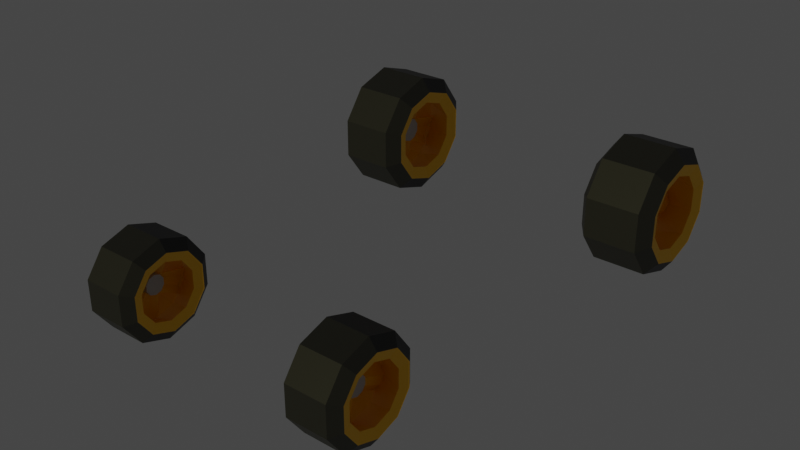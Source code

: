 # Source: Wheels2.blend  (saved by Blender 2.90.8; exported with 4.5.12 LTS)
import bpy
from mathutils import Matrix  # noqa: F401  (used for matrix-valued properties, if any)

bpy.ops.wm.read_factory_settings(use_empty=True)
scene = bpy.context.scene
scene.name = 'Scene'

# ---- collections
col_collection = bpy.data.collections.new('Collection'); scene.collection.children.link(col_collection)

# ---- materials (node trees are filled in below, after node groups)
mat_yellow_wheel2 = bpy.data.materials.new('Yellow_Wheel2')
mat_yellow_wheel2.use_transparent_shadow = False
mat_black_wheel2 = bpy.data.materials.new('Black_Wheel2')
mat_black_wheel2.use_transparent_shadow = False
mat_gray_wheel2 = bpy.data.materials.new('Gray_Wheel2')
mat_gray_wheel2.use_transparent_shadow = False

# ---- material node trees
mat_yellow_wheel2.use_nodes = True; mat_yellow_wheel2.node_tree.nodes.clear()
_N = mat_yellow_wheel2.node_tree.nodes; _L = mat_yellow_wheel2.node_tree.links
n0 = _N.new('ShaderNodeBsdfPrincipled'); n0.name = 'Principled BSDF'; n0.location = (10, 300)
n0.distribution = 'GGX'
n0.subsurface_method = 'BURLEY'
n0.inputs[0].default_value = (1.0, 0.5457, 0.006049, 1.0)
n0.inputs[3].default_value = 1.45
n0.inputs[27].default_value = (0.0, 0.0, 0.0, 1.0)
n0.inputs[28].default_value = 1.0
n1 = _N.new('ShaderNodeOutputMaterial'); n1.name = 'Material Output'; n1.location = (300, 300)
_L.new(n0.outputs[0], n1.inputs[0])
n1.is_active_output = True
mat_black_wheel2.use_nodes = True; mat_black_wheel2.node_tree.nodes.clear()
_N = mat_black_wheel2.node_tree.nodes; _L = mat_black_wheel2.node_tree.links
n0 = _N.new('ShaderNodeBsdfPrincipled'); n0.name = 'Principled BSDF'; n0.location = (10, 300)
n0.distribution = 'GGX'
n0.subsurface_method = 'BURLEY'
n0.inputs[0].default_value = (0.01885, 0.01885, 0.01885, 1.0)
n0.inputs[3].default_value = 1.45
n0.inputs[27].default_value = (0.0, 0.0, 0.0, 1.0)
n0.inputs[28].default_value = 1.0
n1 = _N.new('ShaderNodeOutputMaterial'); n1.name = 'Material Output'; n1.location = (300, 300)
_L.new(n0.outputs[0], n1.inputs[0])
n1.is_active_output = True
mat_gray_wheel2.use_nodes = True; mat_gray_wheel2.node_tree.nodes.clear()
_N = mat_gray_wheel2.node_tree.nodes; _L = mat_gray_wheel2.node_tree.links
n0 = _N.new('ShaderNodeBsdfPrincipled'); n0.name = 'Principled BSDF'; n0.location = (10, 300)
n0.distribution = 'GGX'
n0.subsurface_method = 'BURLEY'
n0.inputs[0].default_value = (0.4969, 0.4969, 0.4969, 1.0)
n0.inputs[3].default_value = 1.45
n0.inputs[27].default_value = (0.0, 0.0, 0.0, 1.0)
n0.inputs[28].default_value = 1.0
n1 = _N.new('ShaderNodeOutputMaterial'); n1.name = 'Material Output'; n1.location = (300, 300)
_L.new(n0.outputs[0], n1.inputs[0])
n1.is_active_output = True

# ---- world
world_world = bpy.data.worlds.new('World'); scene.world = world_world
world_world.use_nodes = True; world_world.node_tree.nodes.clear()
_N = world_world.node_tree.nodes; _L = world_world.node_tree.links
n0 = _N.new('ShaderNodeOutputWorld'); n0.name = 'World Output'; n0.location = (300, 300)
n1 = _N.new('ShaderNodeBackground'); n1.name = 'Background'; n1.location = (10, 300)
n1.inputs[0].default_value = (0.05088, 0.05088, 0.05088, 1.0)
_L.new(n1.outputs[0], n0.inputs[0])
n0.is_active_output = True
world_world.color = (0.05088, 0.05088, 0.05088)
world_world.use_sun_shadow = False
world_world.sun_shadow_jitter_overblur = 0.0

# ---- lights
light_sun_001 = bpy.data.lights.new('Sun.001', 'SUN')
light_sun_001.color = (1.0, 0.9563, 0.5088)
light_sun_001.transmission_factor = 0.0
light_sun_001.energy = 1.0
light_sun_001.shadow_soft_size = 0.125

# ---- meshes
me_cylinder_008 = bpy.data.meshes.new('Cylinder.008')
me_cylinder_008.from_pydata([(2.13, -3.23, -0.4995), (3.048, -3.23, -0.4995), (2.13, -3.627, -1.047), (3.048, -3.627, -1.047), (2.13, -4.269, -1.256), (3.048, -4.269, -1.256), (2.13, -4.912, -1.048), (3.048, -4.912, -1.048), (2.13, -5.31, -0.5022), (3.048, -5.31, -0.5022), (2.13, -5.311, 0.1736), (3.048, -5.311, 0.1736), (2.13, -4.914, 0.7208), (3.048, -4.914, 0.7208), (2.13, -4.272, 0.9305), (3.048, -4.272, 0.9305), (2.13, -3.629, 0.7225), (3.048, -3.629, 0.7225), (2.13, -3.231, 0.1763), (3.048, -3.231, 0.1763), (1.956, -3.456, -0.4265), (3.221, -3.456, -0.4265), (1.956, -3.766, -0.855), (3.221, -3.766, -0.855), (1.956, -4.269, -1.019), (3.221, -4.269, -1.019), (1.956, -4.773, -0.8563), (3.221, -4.773, -0.8563), (1.956, -5.084, -0.4286), (3.221, -5.084, -0.4286), (1.956, -5.085, 0.1006), (3.221, -5.085, 0.1006), (1.956, -4.775, 0.5291), (3.221, -4.775, 0.5291), (1.956, -4.272, 0.6933), (3.221, -4.272, 0.6933), (1.956, -3.768, 0.5304), (3.221, -3.768, 0.5304), (1.956, -3.457, 0.1027), (3.221, -3.457, 0.1027), (2.022, -3.662, -0.3599), (3.156, -3.662, -0.3599), (2.022, -3.894, -0.6802), (3.156, -3.894, -0.6802), (2.022, -4.27, -0.803), (3.156, -4.27, -0.803), (2.022, -4.646, -0.6812), (3.156, -4.646, -0.6812), (2.022, -4.879, -0.3615), (3.156, -4.879, -0.3615), (2.022, -4.879, 0.03404), (3.156, -4.879, 0.03404), (2.022, -4.647, 0.3544), (3.156, -4.647, 0.3544), (2.022, -4.271, 0.4771), (3.156, -4.271, 0.4771), (2.022, -3.895, 0.3553), (3.156, -3.895, 0.3553), (2.022, -3.662, 0.03563), (3.156, -3.662, 0.03563), (2.589, -3.446, -0.4297), (2.589, -3.447, 0.1059), (2.589, -3.762, 0.5388), (2.589, -4.272, 0.7036), (2.589, -4.781, 0.5375), (2.589, -5.095, 0.1038), (2.589, -5.094, -0.4318), (2.589, -4.779, -0.8647), (2.589, -4.269, -1.03), (2.589, -3.76, -0.8633), (2.413, -4.063, -0.2301), (2.765, -4.063, -0.2301), (2.413, -4.142, -0.3393), (2.765, -4.142, -0.3393), (2.413, -4.27, -0.3812), (2.765, -4.27, -0.3812), (2.413, -4.399, -0.3397), (2.765, -4.399, -0.3397), (2.413, -4.478, -0.2307), (2.765, -4.478, -0.2307), (2.413, -4.478, -0.09577), (2.765, -4.478, -0.09577), (2.413, -4.399, 0.01345), (2.765, -4.399, 0.01345), (2.413, -4.271, 0.0553), (2.765, -4.271, 0.0553), (2.413, -4.142, 0.01379), (2.765, -4.142, 0.01379), (2.413, -4.063, -0.09523), (2.765, -4.063, -0.09523), (2.526, -4.412, -0.3197), (2.519, -5.079, -0.2183), (2.526, -4.329, 0.04115), (2.472, -4.925, 0.3266), (2.562, -4.412, -0.3197), (2.553, -5.079, -0.2183), (2.562, -4.329, 0.04115), (2.519, -4.925, 0.3266), (2.626, -4.357, -0.07912), (2.626, -4.384, -0.1994), (2.628, -5.07, -0.06924), (2.635, -5.053, 0.1226), (2.662, -4.384, -0.1994), (2.662, -4.357, -0.07912), (2.679, -5.053, 0.1226), (2.667, -5.07, -0.06924), (2.526, -4.414, -0.008403), (2.519, -4.255, 0.6473), (2.526, -4.062, -0.1223), (2.472, -3.726, 0.4464), (2.562, -4.414, -0.008403), (2.553, -4.255, 0.6473), (2.562, -4.062, -0.1223), (2.519, -3.726, 0.4464), (2.626, -4.18, -0.08437), (2.626, -4.297, -0.04639), (2.628, -4.107, 0.6256), (2.635, -3.918, 0.5921), (2.662, -4.297, -0.04639), (2.662, -4.18, -0.08437), (2.679, -3.918, 0.5921), (2.667, -4.107, 0.6256), (2.526, -4.248, -0.3728), (2.519, -3.648, -0.6814), (2.526, -4.103, -0.03184), (2.472, -3.453, -0.1495), (2.562, -4.248, -0.3728), (2.553, -3.648, -0.6814), (2.562, -4.103, -0.03184), (2.519, -3.453, -0.1495), (2.626, -4.152, -0.1455), (2.626, -4.2, -0.2592), (2.628, -3.567, -0.5554), (2.635, -3.469, -0.39), (2.662, -4.2, -0.2592), (2.662, -4.152, -0.1455), (2.679, -3.469, -0.39), (2.667, -3.567, -0.5554), (2.526, -4.114, -0.304), (2.519, -4.215, -0.9711), (2.526, -4.474, -0.2212), (2.475, -4.745, -0.7971), (2.562, -4.114, -0.304), (2.553, -4.215, -0.9711), (2.562, -4.474, -0.2212), (2.521, -4.745, -0.7971), (2.626, -4.354, -0.2488), (2.626, -4.234, -0.2764), (2.628, -4.364, -0.9624), (2.633, -4.547, -0.9214), (2.662, -4.234, -0.2764), (2.662, -4.354, -0.2488), (2.676, -4.547, -0.9214), (2.667, -4.364, -0.9624), (2.722, 5.63, -0.2664), (3.925, 5.63, -0.2664), (2.722, 5.109, -0.9843), (3.925, 5.109, -0.9843), (2.722, 4.267, -1.259), (3.925, 4.267, -1.259), (2.722, 3.423, -0.9865), (3.925, 3.423, -0.9865), (2.722, 2.901, -0.2699), (3.925, 2.901, -0.2699), (2.722, 2.9, 0.6167), (3.925, 2.9, 0.6167), (2.722, 3.42, 1.335), (3.925, 3.42, 1.335), (2.722, 4.263, 1.61), (3.925, 4.263, 1.61), (2.722, 5.106, 1.337), (3.925, 5.106, 1.337), (2.722, 5.628, 0.6202), (3.925, 5.628, 0.6202), (2.494, 5.333, -0.1706), (4.153, 5.333, -0.1706), (2.494, 4.926, -0.7328), (4.153, 4.926, -0.7328), (2.494, 4.266, -0.9482), (4.153, 4.266, -0.9482), (2.494, 3.606, -0.7345), (4.153, 3.606, -0.7345), (2.494, 3.197, -0.1734), (4.153, 3.197, -0.1734), (2.494, 3.196, 0.5209), (4.153, 3.196, 0.5209), (2.494, 3.603, 1.083), (4.153, 3.603, 1.083), (2.494, 4.263, 1.298), (4.153, 4.263, 1.298), (2.494, 4.924, 1.085), (4.153, 4.924, 1.085), (2.494, 5.333, 0.5237), (4.153, 5.333, 0.5237), (2.58, 5.064, -0.08329), (4.067, 5.064, -0.08329), (2.58, 4.759, -0.5035), (4.067, 4.759, -0.5035), (2.58, 4.266, -0.6645), (4.067, 4.266, -0.6645), (2.58, 3.772, -0.5048), (4.067, 3.772, -0.5048), (2.58, 3.466, -0.08537), (4.067, 3.466, -0.08537), (2.58, 3.466, 0.4336), (4.067, 3.466, 0.4336), (2.58, 3.77, 0.8538), (4.067, 3.77, 0.8538), (2.58, 4.264, 1.015), (4.067, 4.264, 1.015), (2.58, 4.757, 0.8551), (4.067, 4.757, 0.8551), (2.58, 5.063, 0.4357), (4.067, 5.063, 0.4357), (3.324, 5.346, -0.1748), (3.324, 5.345, 0.5279), (3.324, 4.932, 1.096), (3.324, 4.263, 1.312), (3.324, 3.595, 1.094), (3.324, 3.183, 0.5251), (3.324, 3.184, -0.1776), (3.324, 3.598, -0.7455), (3.324, 4.266, -0.9617), (3.324, 4.934, -0.7438), (3.093, 4.537, 0.08702), (3.554, 4.537, 0.08702), (3.093, 4.433, -0.05628), (3.554, 4.433, -0.05628), (3.093, 4.265, -0.1112), (3.554, 4.265, -0.1112), (3.093, 4.097, -0.05671), (3.554, 4.097, -0.05671), (3.093, 3.992, 0.08631), (3.554, 3.992, 0.08631), (3.093, 3.992, 0.2633), (3.554, 3.992, 0.2633), (3.093, 4.096, 0.4066), (3.554, 4.096, 0.4066), (3.093, 4.264, 0.4615), (3.554, 4.264, 0.4615), (3.093, 4.433, 0.407), (3.554, 4.433, 0.407), (3.093, 4.537, 0.264), (3.554, 4.537, 0.264), (3.24, 4.109, -0.03819), (3.232, 3.234, 0.09479), (3.24, 4.217, 0.4352), (3.169, 3.436, 0.8097), (3.287, 4.109, -0.03819), (3.276, 3.234, 0.09479), (3.287, 4.217, 0.4352), (3.231, 3.436, 0.8097), (3.372, 4.181, 0.2774), (3.372, 4.145, 0.1196), (3.375, 3.245, 0.2904), (3.383, 3.267, 0.5421), (3.418, 4.145, 0.1196), (3.418, 4.181, 0.2774), (3.441, 3.267, 0.5421), (3.425, 3.245, 0.2904), (3.24, 4.066, 0.3491), (3.232, 4.274, 1.209), (3.24, 4.528, 0.1996), (3.169, 4.969, 0.9457), (3.287, 4.066, 0.3491), (3.276, 4.274, 1.209), (3.287, 4.528, 0.1996), (3.231, 4.969, 0.9457), (3.372, 4.374, 0.2494), (3.372, 4.22, 0.2992), (3.375, 4.468, 1.181), (3.383, 4.717, 1.137), (3.418, 4.22, 0.2992), (3.418, 4.374, 0.2494), (3.441, 4.717, 1.137), (3.425, 4.468, 1.181), (3.24, 4.266, -0.08909), (3.232, 5.053, -0.4939), (3.24, 4.455, 0.3582), (3.169, 5.308, 0.2039), (3.287, 4.266, -0.08909), (3.276, 5.053, -0.4939), (3.287, 4.455, 0.3582), (3.231, 5.308, 0.2039), (3.372, 4.392, 0.2091), (3.372, 4.329, 0.06002), (3.375, 5.159, -0.3286), (3.383, 5.288, -0.1117), (3.418, 4.329, 0.06002), (3.418, 4.392, 0.2091), (3.441, 5.288, -0.1117), (3.425, 5.159, -0.3286), (3.24, 4.478, 0.01924), (3.232, 4.345, -0.8559), (3.24, 4.005, 0.1279), (3.174, 3.65, -0.6276), (3.287, 4.478, 0.01924), (3.276, 4.345, -0.8559), (3.287, 4.005, 0.1279), (3.234, 3.65, -0.6276), (3.372, 4.162, 0.09166), (3.372, 4.32, 0.05545), (3.375, 4.149, -0.8445), (3.381, 3.909, -0.7908), (3.418, 4.32, 0.05545), (3.418, 4.162, 0.09166), (3.437, 3.909, -0.7908), (3.425, 4.149, -0.8445), (-2.13, -3.23, -0.4995), (-3.048, -3.23, -0.4995), (-2.13, -3.627, -1.047), (-3.048, -3.627, -1.047), (-2.13, -4.269, -1.256), (-3.048, -4.269, -1.256), (-2.13, -4.912, -1.048), (-3.048, -4.912, -1.048), (-2.13, -5.31, -0.5022), (-3.048, -5.31, -0.5022), (-2.13, -5.311, 0.1736), (-3.048, -5.311, 0.1736), (-2.13, -4.914, 0.7208), (-3.048, -4.914, 0.7208), (-2.13, -4.272, 0.9305), (-3.048, -4.272, 0.9305), (-2.13, -3.629, 0.7225), (-3.048, -3.629, 0.7225), (-2.13, -3.231, 0.1763), (-3.048, -3.231, 0.1763), (-1.956, -3.456, -0.4265), (-3.221, -3.456, -0.4265), (-1.956, -3.766, -0.855), (-3.221, -3.766, -0.855), (-1.956, -4.269, -1.019), (-3.221, -4.269, -1.019), (-1.956, -4.773, -0.8563), (-3.221, -4.773, -0.8563), (-1.956, -5.084, -0.4286), (-3.221, -5.084, -0.4286), (-1.956, -5.085, 0.1006), (-3.221, -5.085, 0.1006), (-1.956, -4.775, 0.5291), (-3.221, -4.775, 0.5291), (-1.956, -4.272, 0.6933), (-3.221, -4.272, 0.6933), (-1.956, -3.768, 0.5304), (-3.221, -3.768, 0.5304), (-1.956, -3.457, 0.1027), (-3.221, -3.457, 0.1027), (-2.022, -3.662, -0.3599), (-3.156, -3.662, -0.3599), (-2.022, -3.894, -0.6802), (-3.156, -3.894, -0.6802), (-2.022, -4.27, -0.803), (-3.156, -4.27, -0.803), (-2.022, -4.646, -0.6812), (-3.156, -4.646, -0.6812), (-2.022, -4.879, -0.3615), (-3.156, -4.879, -0.3615), (-2.022, -4.879, 0.03404), (-3.156, -4.879, 0.03404), (-2.022, -4.647, 0.3544), (-3.156, -4.647, 0.3544), (-2.022, -4.271, 0.4771), (-3.156, -4.271, 0.4771), (-2.022, -3.895, 0.3553), (-3.156, -3.895, 0.3553), (-2.022, -3.662, 0.03563), (-3.156, -3.662, 0.03563), (-2.589, -3.446, -0.4297), (-2.589, -3.447, 0.1059), (-2.589, -3.762, 0.5388), (-2.589, -4.272, 0.7036), (-2.589, -4.781, 0.5375), (-2.589, -5.095, 0.1038), (-2.589, -5.094, -0.4318), (-2.589, -4.779, -0.8647), (-2.589, -4.269, -1.03), (-2.589, -3.76, -0.8633), (-2.413, -4.063, -0.2301), (-2.765, -4.063, -0.2301), (-2.413, -4.142, -0.3393), (-2.765, -4.142, -0.3393), (-2.413, -4.27, -0.3812), (-2.765, -4.27, -0.3812), (-2.413, -4.399, -0.3397), (-2.765, -4.399, -0.3397), (-2.413, -4.478, -0.2307), (-2.765, -4.478, -0.2307), (-2.413, -4.478, -0.09577), (-2.765, -4.478, -0.09577), (-2.413, -4.399, 0.01345), (-2.765, -4.399, 0.01345), (-2.413, -4.271, 0.0553), (-2.765, -4.271, 0.0553), (-2.413, -4.142, 0.01379), (-2.765, -4.142, 0.01379), (-2.413, -4.063, -0.09523), (-2.765, -4.063, -0.09523), (-2.526, -4.412, -0.3197), (-2.519, -5.079, -0.2183), (-2.526, -4.329, 0.04115), (-2.472, -4.925, 0.3266), (-2.562, -4.412, -0.3197), (-2.553, -5.079, -0.2183), (-2.562, -4.329, 0.04115), (-2.519, -4.925, 0.3266), (-2.626, -4.357, -0.07912), (-2.626, -4.384, -0.1994), (-2.628, -5.07, -0.06924), (-2.635, -5.053, 0.1226), (-2.662, -4.384, -0.1994), (-2.662, -4.357, -0.07912), (-2.679, -5.053, 0.1226), (-2.667, -5.07, -0.06924), (-2.526, -4.414, -0.008403), (-2.519, -4.255, 0.6473), (-2.526, -4.062, -0.1223), (-2.472, -3.726, 0.4464), (-2.562, -4.414, -0.008403), (-2.553, -4.255, 0.6473), (-2.562, -4.062, -0.1223), (-2.519, -3.726, 0.4464), (-2.626, -4.18, -0.08437), (-2.626, -4.297, -0.04639), (-2.628, -4.107, 0.6256), (-2.635, -3.918, 0.5921), (-2.662, -4.297, -0.04639), (-2.662, -4.18, -0.08437), (-2.679, -3.918, 0.5921), (-2.667, -4.107, 0.6256), (-2.526, -4.248, -0.3728), (-2.519, -3.648, -0.6814), (-2.526, -4.103, -0.03184), (-2.472, -3.453, -0.1495), (-2.562, -4.248, -0.3728), (-2.553, -3.648, -0.6814), (-2.562, -4.103, -0.03184), (-2.519, -3.453, -0.1495), (-2.626, -4.152, -0.1455), (-2.626, -4.2, -0.2592), (-2.628, -3.567, -0.5554), (-2.635, -3.469, -0.39), (-2.662, -4.2, -0.2592), (-2.662, -4.152, -0.1455), (-2.679, -3.469, -0.39), (-2.667, -3.567, -0.5554), (-2.526, -4.114, -0.304), (-2.519, -4.215, -0.9711), (-2.526, -4.474, -0.2212), (-2.475, -4.745, -0.7971), (-2.562, -4.114, -0.304), (-2.553, -4.215, -0.9711), (-2.562, -4.474, -0.2212), (-2.521, -4.745, -0.7971), (-2.626, -4.354, -0.2488), (-2.626, -4.234, -0.2764), (-2.628, -4.364, -0.9624), (-2.633, -4.547, -0.9214), (-2.662, -4.234, -0.2764), (-2.662, -4.354, -0.2488), (-2.676, -4.547, -0.9214), (-2.667, -4.364, -0.9624), (-2.722, 5.63, -0.2664), (-3.925, 5.63, -0.2664), (-2.722, 5.109, -0.9843), (-3.925, 5.109, -0.9843), (-2.722, 4.267, -1.259), (-3.925, 4.267, -1.259), (-2.722, 3.423, -0.9865), (-3.925, 3.423, -0.9865), (-2.722, 2.901, -0.2699), (-3.925, 2.901, -0.2699), (-2.722, 2.9, 0.6167), (-3.925, 2.9, 0.6167), (-2.722, 3.42, 1.335), (-3.925, 3.42, 1.335), (-2.722, 4.263, 1.61), (-3.925, 4.263, 1.61), (-2.722, 5.106, 1.337), (-3.925, 5.106, 1.337), (-2.722, 5.628, 0.6202), (-3.925, 5.628, 0.6202), (-2.494, 5.333, -0.1706), (-4.153, 5.333, -0.1706), (-2.494, 4.926, -0.7328), (-4.153, 4.926, -0.7328), (-2.494, 4.266, -0.9482), (-4.153, 4.266, -0.9482), (-2.494, 3.606, -0.7345), (-4.153, 3.606, -0.7345), (-2.494, 3.197, -0.1734), (-4.153, 3.197, -0.1734), (-2.494, 3.196, 0.5209), (-4.153, 3.196, 0.5209), (-2.494, 3.603, 1.083), (-4.153, 3.603, 1.083), (-2.494, 4.263, 1.298), (-4.153, 4.263, 1.298), (-2.494, 4.924, 1.085), (-4.153, 4.924, 1.085), (-2.494, 5.333, 0.5237), (-4.153, 5.333, 0.5237), (-2.58, 5.064, -0.08329), (-4.067, 5.064, -0.08329), (-2.58, 4.759, -0.5035), (-4.067, 4.759, -0.5035), (-2.58, 4.266, -0.6645), (-4.067, 4.266, -0.6645), (-2.58, 3.772, -0.5048), (-4.067, 3.772, -0.5048), (-2.58, 3.466, -0.08537), (-4.067, 3.466, -0.08537), (-2.58, 3.466, 0.4336), (-4.067, 3.466, 0.4336), (-2.58, 3.77, 0.8538), (-4.067, 3.77, 0.8538), (-2.58, 4.264, 1.015), (-4.067, 4.264, 1.015), (-2.58, 4.757, 0.8551), (-4.067, 4.757, 0.8551), (-2.58, 5.063, 0.4357), (-4.067, 5.063, 0.4357), (-3.324, 5.346, -0.1748), (-3.324, 5.345, 0.5279), (-3.324, 4.932, 1.096), (-3.324, 4.263, 1.312), (-3.324, 3.595, 1.094), (-3.324, 3.183, 0.5251), (-3.324, 3.184, -0.1776), (-3.324, 3.598, -0.7455), (-3.324, 4.266, -0.9617), (-3.324, 4.934, -0.7438), (-3.093, 4.537, 0.08702), (-3.554, 4.537, 0.08702), (-3.093, 4.433, -0.05628), (-3.554, 4.433, -0.05628), (-3.093, 4.265, -0.1112), (-3.554, 4.265, -0.1112), (-3.093, 4.097, -0.05671), (-3.554, 4.097, -0.05671), (-3.093, 3.992, 0.08631), (-3.554, 3.992, 0.08631), (-3.093, 3.992, 0.2633), (-3.554, 3.992, 0.2633), (-3.093, 4.096, 0.4066), (-3.554, 4.096, 0.4066), (-3.093, 4.264, 0.4615), (-3.554, 4.264, 0.4615), (-3.093, 4.433, 0.407), (-3.554, 4.433, 0.407), (-3.093, 4.537, 0.264), (-3.554, 4.537, 0.264), (-3.24, 4.109, -0.03819), (-3.232, 3.234, 0.09479), (-3.24, 4.217, 0.4352), (-3.169, 3.436, 0.8097), (-3.287, 4.109, -0.03819), (-3.276, 3.234, 0.09479), (-3.287, 4.217, 0.4352), (-3.231, 3.436, 0.8097), (-3.372, 4.181, 0.2774), (-3.372, 4.145, 0.1196), (-3.375, 3.245, 0.2904), (-3.383, 3.267, 0.5421), (-3.418, 4.145, 0.1196), (-3.418, 4.181, 0.2774), (-3.441, 3.267, 0.5421), (-3.425, 3.245, 0.2904), (-3.24, 4.066, 0.3491), (-3.232, 4.274, 1.209), (-3.24, 4.528, 0.1996), (-3.169, 4.969, 0.9457), (-3.287, 4.066, 0.3491), (-3.276, 4.274, 1.209), (-3.287, 4.528, 0.1996), (-3.231, 4.969, 0.9457), (-3.372, 4.374, 0.2494), (-3.372, 4.22, 0.2992), (-3.375, 4.468, 1.181), (-3.383, 4.717, 1.137), (-3.418, 4.22, 0.2992), (-3.418, 4.374, 0.2494), (-3.441, 4.717, 1.137), (-3.425, 4.468, 1.181), (-3.24, 4.266, -0.08909), (-3.232, 5.053, -0.4939), (-3.24, 4.455, 0.3582), (-3.169, 5.308, 0.2039), (-3.287, 4.266, -0.08909), (-3.276, 5.053, -0.4939), (-3.287, 4.455, 0.3582), (-3.231, 5.308, 0.2039), (-3.372, 4.392, 0.2091), (-3.372, 4.329, 0.06002), (-3.375, 5.159, -0.3286), (-3.383, 5.288, -0.1117), (-3.418, 4.329, 0.06002), (-3.418, 4.392, 0.2091), (-3.441, 5.288, -0.1117), (-3.425, 5.159, -0.3286), (-3.24, 4.478, 0.01924), (-3.232, 4.345, -0.8559), (-3.24, 4.005, 0.1279), (-3.174, 3.65, -0.6276), (-3.287, 4.478, 0.01924), (-3.276, 4.345, -0.8559), (-3.287, 4.005, 0.1279), (-3.234, 3.65, -0.6276), (-3.372, 4.162, 0.09166), (-3.372, 4.32, 0.05545), (-3.375, 4.149, -0.8445), (-3.381, 3.909, -0.7908), (-3.418, 4.32, 0.05545), (-3.418, 4.162, 0.09166), (-3.437, 3.909, -0.7908), (-3.425, 4.149, -0.8445)], [], [(0, 1, 3, 2), (2, 3, 5, 4), (4, 5, 7, 6), (6, 7, 9, 8), (8, 9, 11, 10), (10, 11, 13, 12), (12, 13, 15, 14), (14, 15, 17, 16), (6, 8, 28, 26), (16, 17, 19, 18), (18, 19, 1, 0), (13, 11, 31, 33), (16, 18, 38, 36), (9, 7, 27, 29), (19, 17, 37, 39), (2, 4, 24, 22), (12, 14, 34, 32), (5, 3, 23, 25), (15, 13, 33, 35), (8, 10, 30, 28), (18, 0, 20, 38), (11, 9, 29, 31), (1, 19, 39, 21), (4, 6, 26, 24), (14, 16, 36, 34), (0, 2, 22, 20), (7, 5, 25, 27), (17, 15, 35, 37), (3, 1, 21, 23), (10, 12, 32, 30), (34, 54, 52, 32), (25, 45, 47, 27), (33, 53, 55, 35), (28, 48, 46, 26), (36, 56, 54, 34), (27, 47, 49, 29), (22, 42, 40, 20), (35, 55, 57, 37), (30, 50, 48, 28), (21, 41, 43, 23), (38, 58, 56, 36), (29, 49, 51, 31), (24, 44, 42, 22), (37, 57, 59, 39), (32, 52, 50, 30), (23, 43, 45, 25), (20, 40, 58, 38), (31, 51, 53, 33), (26, 46, 44, 24), (39, 59, 41, 21), (60, 61, 58, 40), (61, 62, 56, 58), (62, 63, 54, 56), (63, 64, 52, 54), (64, 65, 50, 52), (65, 66, 48, 50), (66, 67, 46, 48), (67, 68, 44, 46), (68, 69, 42, 44), (69, 60, 40, 42), (43, 41, 60, 69), (45, 43, 69, 68), (47, 45, 68, 67), (49, 47, 67, 66), (51, 49, 66, 65), (53, 51, 65, 64), (55, 53, 64, 63), (57, 55, 63, 62), (59, 57, 62, 61), (41, 59, 61, 60), (70, 71, 73, 72), (72, 73, 75, 74), (74, 75, 77, 76), (76, 77, 79, 78), (78, 79, 81, 80), (80, 81, 83, 82), (82, 83, 85, 84), (84, 85, 87, 86), (73, 71, 89, 87, 85, 83, 81, 79, 77, 75), (86, 87, 89, 88), (88, 89, 71, 70), (70, 72, 74, 76, 78, 80, 82, 84, 86, 88), (98, 101, 93, 92), (92, 93, 97, 96), (102, 105, 95, 94), (94, 95, 91, 90), (99, 102, 94, 90), (105, 100, 91, 95), (97, 93, 101, 104), (104, 101, 100, 105), (92, 96, 103, 98), (98, 103, 102, 99), (96, 97, 104, 103), (103, 104, 105, 102), (90, 91, 100, 99), (99, 100, 101, 98), (114, 117, 109, 108), (108, 109, 113, 112), (118, 121, 111, 110), (110, 111, 107, 106), (115, 118, 110, 106), (121, 116, 107, 111), (113, 109, 117, 120), (120, 117, 116, 121), (108, 112, 119, 114), (114, 119, 118, 115), (112, 113, 120, 119), (119, 120, 121, 118), (106, 107, 116, 115), (115, 116, 117, 114), (130, 124, 125, 133), (124, 128, 129, 125), (134, 126, 127, 137), (126, 122, 123, 127), (131, 122, 126, 134), (137, 127, 123, 132), (129, 136, 133, 125), (136, 137, 132, 133), (124, 130, 135, 128), (130, 131, 134, 135), (128, 135, 136, 129), (135, 134, 137, 136), (122, 131, 132, 123), (131, 130, 133, 132), (146, 149, 141, 140), (140, 141, 145, 144), (150, 153, 143, 142), (142, 143, 139, 138), (147, 150, 142, 138), (153, 148, 139, 143), (145, 141, 149, 152), (152, 149, 148, 153), (140, 144, 151, 146), (146, 151, 150, 147), (144, 145, 152, 151), (151, 152, 153, 150), (138, 139, 148, 147), (147, 148, 149, 146), (154, 155, 157, 156), (156, 157, 159, 158), (158, 159, 161, 160), (160, 161, 163, 162), (162, 163, 165, 164), (164, 165, 167, 166), (166, 167, 169, 168), (168, 169, 171, 170), (160, 162, 182, 180), (170, 171, 173, 172), (172, 173, 155, 154), (167, 165, 185, 187), (170, 172, 192, 190), (163, 161, 181, 183), (173, 171, 191, 193), (156, 158, 178, 176), (166, 168, 188, 186), (159, 157, 177, 179), (169, 167, 187, 189), (162, 164, 184, 182), (172, 154, 174, 192), (165, 163, 183, 185), (155, 173, 193, 175), (158, 160, 180, 178), (168, 170, 190, 188), (154, 156, 176, 174), (161, 159, 179, 181), (171, 169, 189, 191), (157, 155, 175, 177), (164, 166, 186, 184), (188, 208, 206, 186), (179, 199, 201, 181), (187, 207, 209, 189), (182, 202, 200, 180), (190, 210, 208, 188), (181, 201, 203, 183), (176, 196, 194, 174), (189, 209, 211, 191), (184, 204, 202, 182), (175, 195, 197, 177), (192, 212, 210, 190), (183, 203, 205, 185), (178, 198, 196, 176), (191, 211, 213, 193), (186, 206, 204, 184), (177, 197, 199, 179), (174, 194, 212, 192), (185, 205, 207, 187), (180, 200, 198, 178), (193, 213, 195, 175), (214, 215, 212, 194), (215, 216, 210, 212), (216, 217, 208, 210), (217, 218, 206, 208), (218, 219, 204, 206), (219, 220, 202, 204), (220, 221, 200, 202), (221, 222, 198, 200), (222, 223, 196, 198), (223, 214, 194, 196), (197, 195, 214, 223), (199, 197, 223, 222), (201, 199, 222, 221), (203, 201, 221, 220), (205, 203, 220, 219), (207, 205, 219, 218), (209, 207, 218, 217), (211, 209, 217, 216), (213, 211, 216, 215), (195, 213, 215, 214), (224, 225, 227, 226), (226, 227, 229, 228), (228, 229, 231, 230), (230, 231, 233, 232), (232, 233, 235, 234), (234, 235, 237, 236), (236, 237, 239, 238), (238, 239, 241, 240), (227, 225, 243, 241, 239, 237, 235, 233, 231, 229), (240, 241, 243, 242), (242, 243, 225, 224), (224, 226, 228, 230, 232, 234, 236, 238, 240, 242), (252, 255, 247, 246), (246, 247, 251, 250), (256, 259, 249, 248), (248, 249, 245, 244), (253, 256, 248, 244), (259, 254, 245, 249), (251, 247, 255, 258), (258, 255, 254, 259), (246, 250, 257, 252), (252, 257, 256, 253), (250, 251, 258, 257), (257, 258, 259, 256), (244, 245, 254, 253), (253, 254, 255, 252), (268, 271, 263, 262), (262, 263, 267, 266), (272, 275, 265, 264), (264, 265, 261, 260), (269, 272, 264, 260), (275, 270, 261, 265), (267, 263, 271, 274), (274, 271, 270, 275), (262, 266, 273, 268), (268, 273, 272, 269), (266, 267, 274, 273), (273, 274, 275, 272), (260, 261, 270, 269), (269, 270, 271, 268), (284, 278, 279, 287), (278, 282, 283, 279), (288, 280, 281, 291), (280, 276, 277, 281), (285, 276, 280, 288), (291, 281, 277, 286), (283, 290, 287, 279), (290, 291, 286, 287), (278, 284, 289, 282), (284, 285, 288, 289), (282, 289, 290, 283), (289, 288, 291, 290), (276, 285, 286, 277), (285, 284, 287, 286), (300, 303, 295, 294), (294, 295, 299, 298), (304, 307, 297, 296), (296, 297, 293, 292), (301, 304, 296, 292), (307, 302, 293, 297), (299, 295, 303, 306), (306, 303, 302, 307), (294, 298, 305, 300), (300, 305, 304, 301), (298, 299, 306, 305), (305, 306, 307, 304), (292, 293, 302, 301), (301, 302, 303, 300), (308, 310, 311, 309), (310, 312, 313, 311), (312, 314, 315, 313), (314, 316, 317, 315), (316, 318, 319, 317), (318, 320, 321, 319), (320, 322, 323, 321), (322, 324, 325, 323), (314, 334, 336, 316), (324, 326, 327, 325), (326, 308, 309, 327), (321, 341, 339, 319), (324, 344, 346, 326), (317, 337, 335, 315), (327, 347, 345, 325), (310, 330, 332, 312), (320, 340, 342, 322), (313, 333, 331, 311), (323, 343, 341, 321), (316, 336, 338, 318), (326, 346, 328, 308), (319, 339, 337, 317), (309, 329, 347, 327), (312, 332, 334, 314), (322, 342, 344, 324), (308, 328, 330, 310), (315, 335, 333, 313), (325, 345, 343, 323), (311, 331, 329, 309), (318, 338, 340, 320), (342, 340, 360, 362), (333, 335, 355, 353), (341, 343, 363, 361), (336, 334, 354, 356), (344, 342, 362, 364), (335, 337, 357, 355), (330, 328, 348, 350), (343, 345, 365, 363), (338, 336, 356, 358), (329, 331, 351, 349), (346, 344, 364, 366), (337, 339, 359, 357), (332, 330, 350, 352), (345, 347, 367, 365), (340, 338, 358, 360), (331, 333, 353, 351), (328, 346, 366, 348), (339, 341, 361, 359), (334, 332, 352, 354), (347, 329, 349, 367), (368, 348, 366, 369), (369, 366, 364, 370), (370, 364, 362, 371), (371, 362, 360, 372), (372, 360, 358, 373), (373, 358, 356, 374), (374, 356, 354, 375), (375, 354, 352, 376), (376, 352, 350, 377), (377, 350, 348, 368), (351, 377, 368, 349), (353, 376, 377, 351), (355, 375, 376, 353), (357, 374, 375, 355), (359, 373, 374, 357), (361, 372, 373, 359), (363, 371, 372, 361), (365, 370, 371, 363), (367, 369, 370, 365), (349, 368, 369, 367), (378, 380, 381, 379), (380, 382, 383, 381), (382, 384, 385, 383), (384, 386, 387, 385), (386, 388, 389, 387), (388, 390, 391, 389), (390, 392, 393, 391), (392, 394, 395, 393), (381, 383, 385, 387, 389, 391, 393, 395, 397, 379), (394, 396, 397, 395), (396, 378, 379, 397), (378, 396, 394, 392, 390, 388, 386, 384, 382, 380), (406, 400, 401, 409), (400, 404, 405, 401), (410, 402, 403, 413), (402, 398, 399, 403), (407, 398, 402, 410), (413, 403, 399, 408), (405, 412, 409, 401), (412, 413, 408, 409), (400, 406, 411, 404), (406, 407, 410, 411), (404, 411, 412, 405), (411, 410, 413, 412), (398, 407, 408, 399), (407, 406, 409, 408), (422, 416, 417, 425), (416, 420, 421, 417), (426, 418, 419, 429), (418, 414, 415, 419), (423, 414, 418, 426), (429, 419, 415, 424), (421, 428, 425, 417), (428, 429, 424, 425), (416, 422, 427, 420), (422, 423, 426, 427), (420, 427, 428, 421), (427, 426, 429, 428), (414, 423, 424, 415), (423, 422, 425, 424), (438, 441, 433, 432), (432, 433, 437, 436), (442, 445, 435, 434), (434, 435, 431, 430), (439, 442, 434, 430), (445, 440, 431, 435), (437, 433, 441, 444), (444, 441, 440, 445), (432, 436, 443, 438), (438, 443, 442, 439), (436, 437, 444, 443), (443, 444, 445, 442), (430, 431, 440, 439), (439, 440, 441, 438), (454, 448, 449, 457), (448, 452, 453, 449), (458, 450, 451, 461), (450, 446, 447, 451), (455, 446, 450, 458), (461, 451, 447, 456), (453, 460, 457, 449), (460, 461, 456, 457), (448, 454, 459, 452), (454, 455, 458, 459), (452, 459, 460, 453), (459, 458, 461, 460), (446, 455, 456, 447), (455, 454, 457, 456), (462, 464, 465, 463), (464, 466, 467, 465), (466, 468, 469, 467), (468, 470, 471, 469), (470, 472, 473, 471), (472, 474, 475, 473), (474, 476, 477, 475), (476, 478, 479, 477), (468, 488, 490, 470), (478, 480, 481, 479), (480, 462, 463, 481), (475, 495, 493, 473), (478, 498, 500, 480), (471, 491, 489, 469), (481, 501, 499, 479), (464, 484, 486, 466), (474, 494, 496, 476), (467, 487, 485, 465), (477, 497, 495, 475), (470, 490, 492, 472), (480, 500, 482, 462), (473, 493, 491, 471), (463, 483, 501, 481), (466, 486, 488, 468), (476, 496, 498, 478), (462, 482, 484, 464), (469, 489, 487, 467), (479, 499, 497, 477), (465, 485, 483, 463), (472, 492, 494, 474), (496, 494, 514, 516), (487, 489, 509, 507), (495, 497, 517, 515), (490, 488, 508, 510), (498, 496, 516, 518), (489, 491, 511, 509), (484, 482, 502, 504), (497, 499, 519, 517), (492, 490, 510, 512), (483, 485, 505, 503), (500, 498, 518, 520), (491, 493, 513, 511), (486, 484, 504, 506), (499, 501, 521, 519), (494, 492, 512, 514), (485, 487, 507, 505), (482, 500, 520, 502), (493, 495, 515, 513), (488, 486, 506, 508), (501, 483, 503, 521), (522, 502, 520, 523), (523, 520, 518, 524), (524, 518, 516, 525), (525, 516, 514, 526), (526, 514, 512, 527), (527, 512, 510, 528), (528, 510, 508, 529), (529, 508, 506, 530), (530, 506, 504, 531), (531, 504, 502, 522), (505, 531, 522, 503), (507, 530, 531, 505), (509, 529, 530, 507), (511, 528, 529, 509), (513, 527, 528, 511), (515, 526, 527, 513), (517, 525, 526, 515), (519, 524, 525, 517), (521, 523, 524, 519), (503, 522, 523, 521), (532, 534, 535, 533), (534, 536, 537, 535), (536, 538, 539, 537), (538, 540, 541, 539), (540, 542, 543, 541), (542, 544, 545, 543), (544, 546, 547, 545), (546, 548, 549, 547), (535, 537, 539, 541, 543, 545, 547, 549, 551, 533), (548, 550, 551, 549), (550, 532, 533, 551), (532, 550, 548, 546, 544, 542, 540, 538, 536, 534), (560, 554, 555, 563), (554, 558, 559, 555), (564, 556, 557, 567), (556, 552, 553, 557), (561, 552, 556, 564), (567, 557, 553, 562), (559, 566, 563, 555), (566, 567, 562, 563), (554, 560, 565, 558), (560, 561, 564, 565), (558, 565, 566, 559), (565, 564, 567, 566), (552, 561, 562, 553), (561, 560, 563, 562), (576, 570, 571, 579), (570, 574, 575, 571), (580, 572, 573, 583), (572, 568, 569, 573), (577, 568, 572, 580), (583, 573, 569, 578), (575, 582, 579, 571), (582, 583, 578, 579), (570, 576, 581, 574), (576, 577, 580, 581), (574, 581, 582, 575), (581, 580, 583, 582), (568, 577, 578, 569), (577, 576, 579, 578), (592, 595, 587, 586), (586, 587, 591, 590), (596, 599, 589, 588), (588, 589, 585, 584), (593, 596, 588, 584), (599, 594, 585, 589), (591, 587, 595, 598), (598, 595, 594, 599), (586, 590, 597, 592), (592, 597, 596, 593), (590, 591, 598, 597), (597, 598, 599, 596), (584, 585, 594, 593), (593, 594, 595, 592), (608, 602, 603, 611), (602, 606, 607, 603), (612, 604, 605, 615), (604, 600, 601, 605), (609, 600, 604, 612), (615, 605, 601, 610), (607, 614, 611, 603), (614, 615, 610, 611), (602, 608, 613, 606), (608, 609, 612, 613), (606, 613, 614, 607), (613, 612, 615, 614), (600, 609, 610, 601), (609, 608, 611, 610)])
me_cylinder_008.polygons.foreach_set('material_index', [1, 1, 1, 1, 1, 1, 1, 1, 1, 1, 1, 1, 1, 1, 1, 1, 1, 1, 1, 1, 1, 1, 1, 1, 1, 1, 1, 1, 1, 1, 0, 0, 0, 0, 0, 0, 0, 0, 0, 0, 0, 0, 0, 0, 0, 0, 0, 0, 0, 0, 0, 0, 0, 0, 0, 0, 0, 0, 0, 0, 0, 0, 0, 0, 0, 0, 0, 0, 0, 0, 2, 2, 2, 2, 2, 2, 2, 2, 2, 2, 2, 2, 0, 0, 0, 0, 0, 0, 0, 0, 0, 0, 0, 0, 0, 0, 0, 0, 0, 0, 0, 0, 0, 0, 0, 0, 0, 0, 0, 0, 0, 0, 0, 0, 0, 0, 0, 0, 0, 0, 0, 0, 0, 0, 0, 0, 0, 0, 0, 0, 0, 0, 0, 0, 0, 0, 0, 0, 1, 1, 1, 1, 1, 1, 1, 1, 1, 1, 1, 1, 1, 1, 1, 1, 1, 1, 1, 1, 1, 1, 1, 1, 1, 1, 1, 1, 1, 1, 0, 0, 0, 0, 0, 0, 0, 0, 0, 0, 0, 0, 0, 0, 0, 0, 0, 0, 0, 0, 0, 0, 0, 0, 0, 0, 0, 0, 0, 0, 0, 0, 0, 0, 0, 0, 0, 0, 0, 0, 2, 2, 2, 2, 2, 2, 2, 2, 2, 2, 2, 2, 0, 0, 0, 0, 0, 0, 0, 0, 0, 0, 0, 0, 0, 0, 0, 0, 0, 0, 0, 0, 0, 0, 0, 0, 0, 0, 0, 0, 0, 0, 0, 0, 0, 0, 0, 0, 0, 0, 0, 0, 0, 0, 0, 0, 0, 0, 0, 0, 0, 0, 0, 0, 0, 0, 0, 0, 1, 1, 1, 1, 1, 1, 1, 1, 1, 1, 1, 1, 1, 1, 1, 1, 1, 1, 1, 1, 1, 1, 1, 1, 1, 1, 1, 1, 1, 1, 0, 0, 0, 0, 0, 0, 0, 0, 0, 0, 0, 0, 0, 0, 0, 0, 0, 0, 0, 0, 0, 0, 0, 0, 0, 0, 0, 0, 0, 0, 0, 0, 0, 0, 0, 0, 0, 0, 0, 0, 2, 2, 2, 2, 2, 2, 2, 2, 2, 2, 2, 2, 0, 0, 0, 0, 0, 0, 0, 0, 0, 0, 0, 0, 0, 0, 0, 0, 0, 0, 0, 0, 0, 0, 0, 0, 0, 0, 0, 0, 0, 0, 0, 0, 0, 0, 0, 0, 0, 0, 0, 0, 0, 0, 0, 0, 0, 0, 0, 0, 0, 0, 0, 0, 0, 0, 0, 0, 1, 1, 1, 1, 1, 1, 1, 1, 1, 1, 1, 1, 1, 1, 1, 1, 1, 1, 1, 1, 1, 1, 1, 1, 1, 1, 1, 1, 1, 1, 0, 0, 0, 0, 0, 0, 0, 0, 0, 0, 0, 0, 0, 0, 0, 0, 0, 0, 0, 0, 0, 0, 0, 0, 0, 0, 0, 0, 0, 0, 0, 0, 0, 0, 0, 0, 0, 0, 0, 0, 2, 2, 2, 2, 2, 2, 2, 2, 2, 2, 2, 2, 0, 0, 0, 0, 0, 0, 0, 0, 0, 0, 0, 0, 0, 0, 0, 0, 0, 0, 0, 0, 0, 0, 0, 0, 0, 0, 0, 0, 0, 0, 0, 0, 0, 0, 0, 0, 0, 0, 0, 0, 0, 0, 0, 0, 0, 0, 0, 0, 0, 0, 0, 0, 0, 0, 0, 0])
_uv = me_cylinder_008.uv_layers.new(name='UVMap')
_uv.uv.foreach_set('vector', [1.0, 0.5, 1.0, 1.0, 0.9, 1.0, 0.9, 0.5, 0.9, 0.5, 0.9, 1.0, 0.8, 1.0, 0.8, 0.5, 0.8, 0.5, 0.8, 1.0, 0.7, 1.0, 0.7, 0.5, 0.7, 0.5, 0.7, 1.0, 0.6, 1.0, 0.6, 0.5, 0.6, 0.5, 0.6, 1.0, 0.5, 1.0, 0.5, 0.5, 0.5, 0.5, 0.5, 1.0, 0.4, 1.0, 0.4, 0.5, 0.4, 0.5, 0.4, 1.0, 0.3, 1.0, 0.3, 0.5, 0.3, 0.5, 0.3, 1.0, 0.2, 1.0, 0.2, 0.5, 0.7, 0.5, 0.6, 0.5, 0.6, 0.5, 0.7, 0.5, 0.2, 0.5, 0.2, 1.0, 0.1, 1.0, 0.1, 0.5, 0.1, 0.5, 0.1, 1.0, -7.451e-08, 1.0, -7.451e-08, 0.5, 0.4, 1.0, 0.5, 1.0, 0.5, 1.0, 0.4, 1.0, 0.2, 0.5, 0.1, 0.5, 0.1, 0.5, 0.2, 0.5, 0.6, 1.0, 0.7, 1.0, 0.7, 1.0, 0.6, 1.0, 0.1, 1.0, 0.2, 1.0, 0.2, 1.0, 0.1, 1.0, 0.9, 0.5, 0.8, 0.5, 0.8, 0.5, 0.9, 0.5, 0.4, 0.5, 0.3, 0.5, 0.3, 0.5, 0.4, 0.5, 0.8, 1.0, 0.9, 1.0, 0.9, 1.0, 0.8, 1.0, 0.3, 1.0, 0.4, 1.0, 0.4, 1.0, 0.3, 1.0, 0.6, 0.5, 0.5, 0.5, 0.5, 0.5, 0.6, 0.5, 0.1, 0.5, -7.451e-08, 0.5, -7.451e-08, 0.5, 0.1, 0.5, 0.5, 1.0, 0.6, 1.0, 0.6, 1.0, 0.5, 1.0, -7.451e-08, 1.0, 0.1, 1.0, 0.1, 1.0, -7.451e-08, 1.0, 0.8, 0.5, 0.7, 0.5, 0.7, 0.5, 0.8, 0.5, 0.3, 0.5, 0.2, 0.5, 0.2, 0.5, 0.3, 0.5, 1.0, 0.5, 0.9, 0.5, 0.9, 0.5, 1.0, 0.5, 0.7, 1.0, 0.8, 1.0, 0.8, 1.0, 0.7, 1.0, 0.2, 1.0, 0.3, 1.0, 0.3, 1.0, 0.2, 1.0, 0.9, 1.0, 1.0, 1.0, 1.0, 1.0, 0.9, 1.0, 0.5, 0.5, 0.4, 0.5, 0.4, 0.5, 0.5, 0.5, 0.3, 0.5, 0.3, 0.5, 0.4, 0.5, 0.4, 0.5, 0.8, 1.0, 0.8, 1.0, 0.7, 1.0, 0.7, 1.0, 0.4, 1.0, 0.4, 1.0, 0.3, 1.0, 0.3, 1.0, 0.6, 0.5, 0.6, 0.5, 0.7, 0.5, 0.7, 0.5, 0.2, 0.5, 0.2, 0.5, 0.3, 0.5, 0.3, 0.5, 0.7, 1.0, 0.7, 1.0, 0.6, 1.0, 0.6, 1.0, 0.9, 0.5, 0.9, 0.5, 1.0, 0.5, 1.0, 0.5, 0.3, 1.0, 0.3, 1.0, 0.2, 1.0, 0.2, 1.0, 0.5, 0.5, 0.5, 0.5, 0.6, 0.5, 0.6, 0.5, 1.0, 1.0, 1.0, 1.0, 0.9, 1.0, 0.9, 1.0, 0.1, 0.5, 0.1, 0.5, 0.2, 0.5, 0.2, 0.5, 0.6, 1.0, 0.6, 1.0, 0.5, 1.0, 0.5, 1.0, 0.8, 0.5, 0.8, 0.5, 0.9, 0.5, 0.9, 0.5, 0.2, 1.0, 0.2, 1.0, 0.1, 1.0, 0.1, 1.0, 0.4, 0.5, 0.4, 0.5, 0.5, 0.5, 0.5, 0.5, 0.9, 1.0, 0.9, 1.0, 0.8, 1.0, 0.8, 1.0, -7.451e-08, 0.5, -7.451e-08, 0.5, 0.1, 0.5, 0.1, 0.5, 0.5, 1.0, 0.5, 1.0, 0.4, 1.0, 0.4, 1.0, 0.7, 0.5, 0.7, 0.5, 0.8, 0.5, 0.8, 0.5, 0.1, 1.0, 0.1, 1.0, -7.451e-08, 1.0, -7.451e-08, 1.0, -7.451e-08, 0.75, 0.1, 0.75, 0.1, 0.5, -7.451e-08, 0.5, 0.1, 0.75, 0.2, 0.75, 0.2, 0.5, 0.1, 0.5, 0.2, 0.75, 0.3, 0.75, 0.3, 0.5, 0.2, 0.5, 0.3, 0.75, 0.4, 0.75, 0.4, 0.5, 0.3, 0.5, 0.4, 0.75, 0.5, 0.75, 0.5, 0.5, 0.4, 0.5, 0.5, 0.75, 0.6, 0.75, 0.6, 0.5, 0.5, 0.5, 0.6, 0.75, 0.7, 0.75, 0.7, 0.5, 0.6, 0.5, 0.7, 0.75, 0.8, 0.75, 0.8, 0.5, 0.7, 0.5, 0.8, 0.75, 0.9, 0.75, 0.9, 0.5, 0.8, 0.5, 0.9, 0.75, 1.0, 0.75, 1.0, 0.5, 0.9, 0.5, 0.9, 1.0, 1.0, 1.0, 1.0, 0.75, 0.9, 0.75, 0.8, 1.0, 0.9, 1.0, 0.9, 0.75, 0.8, 0.75, 0.7, 1.0, 0.8, 1.0, 0.8, 0.75, 0.7, 0.75, 0.6, 1.0, 0.7, 1.0, 0.7, 0.75, 0.6, 0.75, 0.5, 1.0, 0.6, 1.0, 0.6, 0.75, 0.5, 0.75, 0.4, 1.0, 0.5, 1.0, 0.5, 0.75, 0.4, 0.75, 0.3, 1.0, 0.4, 1.0, 0.4, 0.75, 0.3, 0.75, 0.2, 1.0, 0.3, 1.0, 0.3, 0.75, 0.2, 0.75, 0.1, 1.0, 0.2, 1.0, 0.2, 0.75, 0.1, 0.75, -7.451e-08, 1.0, 0.1, 1.0, 0.1, 0.75, -7.451e-08, 0.75, 1.0, 0.5, 1.0, 1.0, 0.9, 1.0, 0.9, 0.5, 0.9, 0.5, 0.9, 1.0, 0.8, 1.0, 0.8, 0.5, 0.8, 0.5, 0.8, 1.0, 0.7, 1.0, 0.7, 0.5, 0.7, 0.5, 0.7, 1.0, 0.6, 1.0, 0.6, 0.5, 0.6, 0.5, 0.6, 1.0, 0.5, 1.0, 0.5, 0.5, 0.5, 0.5, 0.5, 1.0, 0.4, 1.0, 0.4, 0.5, 0.4, 0.5, 0.4, 1.0, 0.3, 1.0, 0.3, 0.5, 0.3, 0.5, 0.3, 1.0, 0.2, 1.0, 0.2, 0.5, 0.3911, 0.4442, 0.25, 0.49, 0.1089, 0.4442, 0.02175, 0.3242, 0.02175, 0.1758, 0.1089, 0.05584, 0.25, 0.01, 0.3911, 0.05584, 0.4783, 0.1758, 0.4783, 0.3242, 0.2, 0.5, 0.2, 1.0, 0.1, 1.0, 0.1, 0.5, 0.1, 0.5, 0.1, 1.0, -7.451e-08, 1.0, -7.451e-08, 0.5, 0.75, 0.49, 0.8911, 0.4442, 0.9783, 0.3242, 0.9783, 0.1758, 0.8911, 0.05584, 0.75, 0.01, 0.6089, 0.05584, 0.5217, 0.1758, 0.5217, 0.3242, 0.6089, 0.4442, 0.375, 0.1667, 0.625, 0.1667, 0.625, 0.25, 0.375, 0.25, 0.375, 0.25, 0.625, 0.25, 0.625, 0.5, 0.375, 0.5, 0.375, 0.6667, 0.625, 0.6667, 0.625, 0.75, 0.375, 0.75, 0.375, 0.75, 0.625, 0.75, 0.625, 1.0, 0.375, 1.0, 0.125, 0.6667, 0.375, 0.6667, 0.375, 0.75, 0.125, 0.75, 0.625, 0.6667, 0.875, 0.6667, 0.875, 0.75, 0.625, 0.75, 0.625, 0.5, 0.875, 0.5, 0.875, 0.5833, 0.625, 0.5833, 0.625, 0.5833, 0.875, 0.5833, 0.875, 0.6667, 0.625, 0.6667, 0.125, 0.5, 0.375, 0.5, 0.375, 0.5833, 0.125, 0.5833, 0.125, 0.5833, 0.375, 0.5833, 0.375, 0.6667, 0.125, 0.6667, 0.375, 0.5, 0.625, 0.5, 0.625, 0.5833, 0.375, 0.5833, 0.375, 0.5833, 0.625, 0.5833, 0.625, 0.6667, 0.375, 0.6667, 0.375, 0.0, 0.625, 0.0, 0.625, 0.08333, 0.375, 0.08333, 0.375, 0.08333, 0.625, 0.08333, 0.625, 0.1667, 0.375, 0.1667, 0.375, 0.1667, 0.625, 0.1667, 0.625, 0.25, 0.375, 0.25, 0.375, 0.25, 0.625, 0.25, 0.625, 0.5, 0.375, 0.5, 0.375, 0.6667, 0.625, 0.6667, 0.625, 0.75, 0.375, 0.75, 0.375, 0.75, 0.625, 0.75, 0.625, 1.0, 0.375, 1.0, 0.125, 0.6667, 0.375, 0.6667, 0.375, 0.75, 0.125, 0.75, 0.625, 0.6667, 0.875, 0.6667, 0.875, 0.75, 0.625, 0.75, 0.625, 0.5, 0.875, 0.5, 0.875, 0.5833, 0.625, 0.5833, 0.625, 0.5833, 0.875, 0.5833, 0.875, 0.6667, 0.625, 0.6667, 0.125, 0.5, 0.375, 0.5, 0.375, 0.5833, 0.125, 0.5833, 0.125, 0.5833, 0.375, 0.5833, 0.375, 0.6667, 0.125, 0.6667, 0.375, 0.5, 0.625, 0.5, 0.625, 0.5833, 0.375, 0.5833, 0.375, 0.5833, 0.625, 0.5833, 0.625, 0.6667, 0.375, 0.6667, 0.375, 0.0, 0.625, 0.0, 0.625, 0.08333, 0.375, 0.08333, 0.375, 0.08333, 0.625, 0.08333, 0.625, 0.1667, 0.375, 0.1667, 0.375, 0.1667, 0.375, 0.25, 0.625, 0.25, 0.625, 0.1667, 0.375, 0.25, 0.375, 0.5, 0.625, 0.5, 0.625, 0.25, 0.375, 0.6667, 0.375, 0.75, 0.625, 0.75, 0.625, 0.6667, 0.375, 0.75, 0.375, 1.0, 0.625, 1.0, 0.625, 0.75, 0.125, 0.6667, 0.125, 0.75, 0.375, 0.75, 0.375, 0.6667, 0.625, 0.6667, 0.625, 0.75, 0.875, 0.75, 0.875, 0.6667, 0.625, 0.5, 0.625, 0.5833, 0.875, 0.5833, 0.875, 0.5, 0.625, 0.5833, 0.625, 0.6667, 0.875, 0.6667, 0.875, 0.5833, 0.125, 0.5, 0.125, 0.5833, 0.375, 0.5833, 0.375, 0.5, 0.125, 0.5833, 0.125, 0.6667, 0.375, 0.6667, 0.375, 0.5833, 0.375, 0.5, 0.375, 0.5833, 0.625, 0.5833, 0.625, 0.5, 0.375, 0.5833, 0.375, 0.6667, 0.625, 0.6667, 0.625, 0.5833, 0.375, 0.0, 0.375, 0.08333, 0.625, 0.08333, 0.625, 0.0, 0.375, 0.08333, 0.375, 0.1667, 0.625, 0.1667, 0.625, 0.08333, 0.375, 0.1667, 0.625, 0.1667, 0.625, 0.25, 0.375, 0.25, 0.375, 0.25, 0.625, 0.25, 0.625, 0.5, 0.375, 0.5, 0.375, 0.6667, 0.625, 0.6667, 0.625, 0.75, 0.375, 0.75, 0.375, 0.75, 0.625, 0.75, 0.625, 1.0, 0.375, 1.0, 0.125, 0.6667, 0.375, 0.6667, 0.375, 0.75, 0.125, 0.75, 0.625, 0.6667, 0.875, 0.6667, 0.875, 0.75, 0.625, 0.75, 0.625, 0.5, 0.875, 0.5, 0.875, 0.5833, 0.625, 0.5833, 0.625, 0.5833, 0.875, 0.5833, 0.875, 0.6667, 0.625, 0.6667, 0.125, 0.5, 0.375, 0.5, 0.375, 0.5833, 0.125, 0.5833, 0.125, 0.5833, 0.375, 0.5833, 0.375, 0.6667, 0.125, 0.6667, 0.375, 0.5, 0.625, 0.5, 0.625, 0.5833, 0.375, 0.5833, 0.375, 0.5833, 0.625, 0.5833, 0.625, 0.6667, 0.375, 0.6667, 0.375, 0.0, 0.625, 0.0, 0.625, 0.08333, 0.375, 0.08333, 0.375, 0.08333, 0.625, 0.08333, 0.625, 0.1667, 0.375, 0.1667, 1.0, 0.5, 1.0, 1.0, 0.9, 1.0, 0.9, 0.5, 0.9, 0.5, 0.9, 1.0, 0.8, 1.0, 0.8, 0.5, 0.8, 0.5, 0.8, 1.0, 0.7, 1.0, 0.7, 0.5, 0.7, 0.5, 0.7, 1.0, 0.6, 1.0, 0.6, 0.5, 0.6, 0.5, 0.6, 1.0, 0.5, 1.0, 0.5, 0.5, 0.5, 0.5, 0.5, 1.0, 0.4, 1.0, 0.4, 0.5, 0.4, 0.5, 0.4, 1.0, 0.3, 1.0, 0.3, 0.5, 0.3, 0.5, 0.3, 1.0, 0.2, 1.0, 0.2, 0.5, 0.7, 0.5, 0.6, 0.5, 0.6, 0.5, 0.7, 0.5, 0.2, 0.5, 0.2, 1.0, 0.1, 1.0, 0.1, 0.5, 0.1, 0.5, 0.1, 1.0, -7.451e-08, 1.0, -7.451e-08, 0.5, 0.4, 1.0, 0.5, 1.0, 0.5, 1.0, 0.4, 1.0, 0.2, 0.5, 0.1, 0.5, 0.1, 0.5, 0.2, 0.5, 0.6, 1.0, 0.7, 1.0, 0.7, 1.0, 0.6, 1.0, 0.1, 1.0, 0.2, 1.0, 0.2, 1.0, 0.1, 1.0, 0.9, 0.5, 0.8, 0.5, 0.8, 0.5, 0.9, 0.5, 0.4, 0.5, 0.3, 0.5, 0.3, 0.5, 0.4, 0.5, 0.8, 1.0, 0.9, 1.0, 0.9, 1.0, 0.8, 1.0, 0.3, 1.0, 0.4, 1.0, 0.4, 1.0, 0.3, 1.0, 0.6, 0.5, 0.5, 0.5, 0.5, 0.5, 0.6, 0.5, 0.1, 0.5, -7.451e-08, 0.5, -7.451e-08, 0.5, 0.1, 0.5, 0.5, 1.0, 0.6, 1.0, 0.6, 1.0, 0.5, 1.0, -7.451e-08, 1.0, 0.1, 1.0, 0.1, 1.0, -7.451e-08, 1.0, 0.8, 0.5, 0.7, 0.5, 0.7, 0.5, 0.8, 0.5, 0.3, 0.5, 0.2, 0.5, 0.2, 0.5, 0.3, 0.5, 1.0, 0.5, 0.9, 0.5, 0.9, 0.5, 1.0, 0.5, 0.7, 1.0, 0.8, 1.0, 0.8, 1.0, 0.7, 1.0, 0.2, 1.0, 0.3, 1.0, 0.3, 1.0, 0.2, 1.0, 0.9, 1.0, 1.0, 1.0, 1.0, 1.0, 0.9, 1.0, 0.5, 0.5, 0.4, 0.5, 0.4, 0.5, 0.5, 0.5, 0.3, 0.5, 0.3, 0.5, 0.4, 0.5, 0.4, 0.5, 0.8, 1.0, 0.8, 1.0, 0.7, 1.0, 0.7, 1.0, 0.4, 1.0, 0.4, 1.0, 0.3, 1.0, 0.3, 1.0, 0.6, 0.5, 0.6, 0.5, 0.7, 0.5, 0.7, 0.5, 0.2, 0.5, 0.2, 0.5, 0.3, 0.5, 0.3, 0.5, 0.7, 1.0, 0.7, 1.0, 0.6, 1.0, 0.6, 1.0, 0.9, 0.5, 0.9, 0.5, 1.0, 0.5, 1.0, 0.5, 0.3, 1.0, 0.3, 1.0, 0.2, 1.0, 0.2, 1.0, 0.5, 0.5, 0.5, 0.5, 0.6, 0.5, 0.6, 0.5, 1.0, 1.0, 1.0, 1.0, 0.9, 1.0, 0.9, 1.0, 0.1, 0.5, 0.1, 0.5, 0.2, 0.5, 0.2, 0.5, 0.6, 1.0, 0.6, 1.0, 0.5, 1.0, 0.5, 1.0, 0.8, 0.5, 0.8, 0.5, 0.9, 0.5, 0.9, 0.5, 0.2, 1.0, 0.2, 1.0, 0.1, 1.0, 0.1, 1.0, 0.4, 0.5, 0.4, 0.5, 0.5, 0.5, 0.5, 0.5, 0.9, 1.0, 0.9, 1.0, 0.8, 1.0, 0.8, 1.0, -7.451e-08, 0.5, -7.451e-08, 0.5, 0.1, 0.5, 0.1, 0.5, 0.5, 1.0, 0.5, 1.0, 0.4, 1.0, 0.4, 1.0, 0.7, 0.5, 0.7, 0.5, 0.8, 0.5, 0.8, 0.5, 0.1, 1.0, 0.1, 1.0, -7.451e-08, 1.0, -7.451e-08, 1.0, -7.451e-08, 0.75, 0.1, 0.75, 0.1, 0.5, -7.451e-08, 0.5, 0.1, 0.75, 0.2, 0.75, 0.2, 0.5, 0.1, 0.5, 0.2, 0.75, 0.3, 0.75, 0.3, 0.5, 0.2, 0.5, 0.3, 0.75, 0.4, 0.75, 0.4, 0.5, 0.3, 0.5, 0.4, 0.75, 0.5, 0.75, 0.5, 0.5, 0.4, 0.5, 0.5, 0.75, 0.6, 0.75, 0.6, 0.5, 0.5, 0.5, 0.6, 0.75, 0.7, 0.75, 0.7, 0.5, 0.6, 0.5, 0.7, 0.75, 0.8, 0.75, 0.8, 0.5, 0.7, 0.5, 0.8, 0.75, 0.9, 0.75, 0.9, 0.5, 0.8, 0.5, 0.9, 0.75, 1.0, 0.75, 1.0, 0.5, 0.9, 0.5, 0.9, 1.0, 1.0, 1.0, 1.0, 0.75, 0.9, 0.75, 0.8, 1.0, 0.9, 1.0, 0.9, 0.75, 0.8, 0.75, 0.7, 1.0, 0.8, 1.0, 0.8, 0.75, 0.7, 0.75, 0.6, 1.0, 0.7, 1.0, 0.7, 0.75, 0.6, 0.75, 0.5, 1.0, 0.6, 1.0, 0.6, 0.75, 0.5, 0.75, 0.4, 1.0, 0.5, 1.0, 0.5, 0.75, 0.4, 0.75, 0.3, 1.0, 0.4, 1.0, 0.4, 0.75, 0.3, 0.75, 0.2, 1.0, 0.3, 1.0, 0.3, 0.75, 0.2, 0.75, 0.1, 1.0, 0.2, 1.0, 0.2, 0.75, 0.1, 0.75, -7.451e-08, 1.0, 0.1, 1.0, 0.1, 0.75, -7.451e-08, 0.75, 1.0, 0.5, 1.0, 1.0, 0.9, 1.0, 0.9, 0.5, 0.9, 0.5, 0.9, 1.0, 0.8, 1.0, 0.8, 0.5, 0.8, 0.5, 0.8, 1.0, 0.7, 1.0, 0.7, 0.5, 0.7, 0.5, 0.7, 1.0, 0.6, 1.0, 0.6, 0.5, 0.6, 0.5, 0.6, 1.0, 0.5, 1.0, 0.5, 0.5, 0.5, 0.5, 0.5, 1.0, 0.4, 1.0, 0.4, 0.5, 0.4, 0.5, 0.4, 1.0, 0.3, 1.0, 0.3, 0.5, 0.3, 0.5, 0.3, 1.0, 0.2, 1.0, 0.2, 0.5, 0.3911, 0.4442, 0.25, 0.49, 0.1089, 0.4442, 0.02175, 0.3242, 0.02175, 0.1758, 0.1089, 0.05584, 0.25, 0.01, 0.3911, 0.05584, 0.4783, 0.1758, 0.4783, 0.3242, 0.2, 0.5, 0.2, 1.0, 0.1, 1.0, 0.1, 0.5, 0.1, 0.5, 0.1, 1.0, -7.451e-08, 1.0, -7.451e-08, 0.5, 0.75, 0.49, 0.8911, 0.4442, 0.9783, 0.3242, 0.9783, 0.1758, 0.8911, 0.05584, 0.75, 0.01, 0.6089, 0.05584, 0.5217, 0.1758, 0.5217, 0.3242, 0.6089, 0.4442, 0.375, 0.1667, 0.625, 0.1667, 0.625, 0.25, 0.375, 0.25, 0.375, 0.25, 0.625, 0.25, 0.625, 0.5, 0.375, 0.5, 0.375, 0.6667, 0.625, 0.6667, 0.625, 0.75, 0.375, 0.75, 0.375, 0.75, 0.625, 0.75, 0.625, 1.0, 0.375, 1.0, 0.125, 0.6667, 0.375, 0.6667, 0.375, 0.75, 0.125, 0.75, 0.625, 0.6667, 0.875, 0.6667, 0.875, 0.75, 0.625, 0.75, 0.625, 0.5, 0.875, 0.5, 0.875, 0.5833, 0.625, 0.5833, 0.625, 0.5833, 0.875, 0.5833, 0.875, 0.6667, 0.625, 0.6667, 0.125, 0.5, 0.375, 0.5, 0.375, 0.5833, 0.125, 0.5833, 0.125, 0.5833, 0.375, 0.5833, 0.375, 0.6667, 0.125, 0.6667, 0.375, 0.5, 0.625, 0.5, 0.625, 0.5833, 0.375, 0.5833, 0.375, 0.5833, 0.625, 0.5833, 0.625, 0.6667, 0.375, 0.6667, 0.375, 0.0, 0.625, 0.0, 0.625, 0.08333, 0.375, 0.08333, 0.375, 0.08333, 0.625, 0.08333, 0.625, 0.1667, 0.375, 0.1667, 0.375, 0.1667, 0.625, 0.1667, 0.625, 0.25, 0.375, 0.25, 0.375, 0.25, 0.625, 0.25, 0.625, 0.5, 0.375, 0.5, 0.375, 0.6667, 0.625, 0.6667, 0.625, 0.75, 0.375, 0.75, 0.375, 0.75, 0.625, 0.75, 0.625, 1.0, 0.375, 1.0, 0.125, 0.6667, 0.375, 0.6667, 0.375, 0.75, 0.125, 0.75, 0.625, 0.6667, 0.875, 0.6667, 0.875, 0.75, 0.625, 0.75, 0.625, 0.5, 0.875, 0.5, 0.875, 0.5833, 0.625, 0.5833, 0.625, 0.5833, 0.875, 0.5833, 0.875, 0.6667, 0.625, 0.6667, 0.125, 0.5, 0.375, 0.5, 0.375, 0.5833, 0.125, 0.5833, 0.125, 0.5833, 0.375, 0.5833, 0.375, 0.6667, 0.125, 0.6667, 0.375, 0.5, 0.625, 0.5, 0.625, 0.5833, 0.375, 0.5833, 0.375, 0.5833, 0.625, 0.5833, 0.625, 0.6667, 0.375, 0.6667, 0.375, 0.0, 0.625, 0.0, 0.625, 0.08333, 0.375, 0.08333, 0.375, 0.08333, 0.625, 0.08333, 0.625, 0.1667, 0.375, 0.1667, 0.375, 0.1667, 0.375, 0.25, 0.625, 0.25, 0.625, 0.1667, 0.375, 0.25, 0.375, 0.5, 0.625, 0.5, 0.625, 0.25, 0.375, 0.6667, 0.375, 0.75, 0.625, 0.75, 0.625, 0.6667, 0.375, 0.75, 0.375, 1.0, 0.625, 1.0, 0.625, 0.75, 0.125, 0.6667, 0.125, 0.75, 0.375, 0.75, 0.375, 0.6667, 0.625, 0.6667, 0.625, 0.75, 0.875, 0.75, 0.875, 0.6667, 0.625, 0.5, 0.625, 0.5833, 0.875, 0.5833, 0.875, 0.5, 0.625, 0.5833, 0.625, 0.6667, 0.875, 0.6667, 0.875, 0.5833, 0.125, 0.5, 0.125, 0.5833, 0.375, 0.5833, 0.375, 0.5, 0.125, 0.5833, 0.125, 0.6667, 0.375, 0.6667, 0.375, 0.5833, 0.375, 0.5, 0.375, 0.5833, 0.625, 0.5833, 0.625, 0.5, 0.375, 0.5833, 0.375, 0.6667, 0.625, 0.6667, 0.625, 0.5833, 0.375, 0.0, 0.375, 0.08333, 0.625, 0.08333, 0.625, 0.0, 0.375, 0.08333, 0.375, 0.1667, 0.625, 0.1667, 0.625, 0.08333, 0.375, 0.1667, 0.625, 0.1667, 0.625, 0.25, 0.375, 0.25, 0.375, 0.25, 0.625, 0.25, 0.625, 0.5, 0.375, 0.5, 0.375, 0.6667, 0.625, 0.6667, 0.625, 0.75, 0.375, 0.75, 0.375, 0.75, 0.625, 0.75, 0.625, 1.0, 0.375, 1.0, 0.125, 0.6667, 0.375, 0.6667, 0.375, 0.75, 0.125, 0.75, 0.625, 0.6667, 0.875, 0.6667, 0.875, 0.75, 0.625, 0.75, 0.625, 0.5, 0.875, 0.5, 0.875, 0.5833, 0.625, 0.5833, 0.625, 0.5833, 0.875, 0.5833, 0.875, 0.6667, 0.625, 0.6667, 0.125, 0.5, 0.375, 0.5, 0.375, 0.5833, 0.125, 0.5833, 0.125, 0.5833, 0.375, 0.5833, 0.375, 0.6667, 0.125, 0.6667, 0.375, 0.5, 0.625, 0.5, 0.625, 0.5833, 0.375, 0.5833, 0.375, 0.5833, 0.625, 0.5833, 0.625, 0.6667, 0.375, 0.6667, 0.375, 0.0, 0.625, 0.0, 0.625, 0.08333, 0.375, 0.08333, 0.375, 0.08333, 0.625, 0.08333, 0.625, 0.1667, 0.375, 0.1667, 1.0, 0.5, 0.9, 0.5, 0.9, 1.0, 1.0, 1.0, 0.9, 0.5, 0.8, 0.5, 0.8, 1.0, 0.9, 1.0, 0.8, 0.5, 0.7, 0.5, 0.7, 1.0, 0.8, 1.0, 0.7, 0.5, 0.6, 0.5, 0.6, 1.0, 0.7, 1.0, 0.6, 0.5, 0.5, 0.5, 0.5, 1.0, 0.6, 1.0, 0.5, 0.5, 0.4, 0.5, 0.4, 1.0, 0.5, 1.0, 0.4, 0.5, 0.3, 0.5, 0.3, 1.0, 0.4, 1.0, 0.3, 0.5, 0.2, 0.5, 0.2, 1.0, 0.3, 1.0, 0.7, 0.5, 0.7, 0.5, 0.6, 0.5, 0.6, 0.5, 0.2, 0.5, 0.1, 0.5, 0.1, 1.0, 0.2, 1.0, 0.1, 0.5, -7.451e-08, 0.5, -7.451e-08, 1.0, 0.1, 1.0, 0.4, 1.0, 0.4, 1.0, 0.5, 1.0, 0.5, 1.0, 0.2, 0.5, 0.2, 0.5, 0.1, 0.5, 0.1, 0.5, 0.6, 1.0, 0.6, 1.0, 0.7, 1.0, 0.7, 1.0, 0.1, 1.0, 0.1, 1.0, 0.2, 1.0, 0.2, 1.0, 0.9, 0.5, 0.9, 0.5, 0.8, 0.5, 0.8, 0.5, 0.4, 0.5, 0.4, 0.5, 0.3, 0.5, 0.3, 0.5, 0.8, 1.0, 0.8, 1.0, 0.9, 1.0, 0.9, 1.0, 0.3, 1.0, 0.3, 1.0, 0.4, 1.0, 0.4, 1.0, 0.6, 0.5, 0.6, 0.5, 0.5, 0.5, 0.5, 0.5, 0.1, 0.5, 0.1, 0.5, -7.451e-08, 0.5, -7.451e-08, 0.5, 0.5, 1.0, 0.5, 1.0, 0.6, 1.0, 0.6, 1.0, -7.451e-08, 1.0, -7.451e-08, 1.0, 0.1, 1.0, 0.1, 1.0, 0.8, 0.5, 0.8, 0.5, 0.7, 0.5, 0.7, 0.5, 0.3, 0.5, 0.3, 0.5, 0.2, 0.5, 0.2, 0.5, 1.0, 0.5, 1.0, 0.5, 0.9, 0.5, 0.9, 0.5, 0.7, 1.0, 0.7, 1.0, 0.8, 1.0, 0.8, 1.0, 0.2, 1.0, 0.2, 1.0, 0.3, 1.0, 0.3, 1.0, 0.9, 1.0, 0.9, 1.0, 1.0, 1.0, 1.0, 1.0, 0.5, 0.5, 0.5, 0.5, 0.4, 0.5, 0.4, 0.5, 0.3, 0.5, 0.4, 0.5, 0.4, 0.5, 0.3, 0.5, 0.8, 1.0, 0.7, 1.0, 0.7, 1.0, 0.8, 1.0, 0.4, 1.0, 0.3, 1.0, 0.3, 1.0, 0.4, 1.0, 0.6, 0.5, 0.7, 0.5, 0.7, 0.5, 0.6, 0.5, 0.2, 0.5, 0.3, 0.5, 0.3, 0.5, 0.2, 0.5, 0.7, 1.0, 0.6, 1.0, 0.6, 1.0, 0.7, 1.0, 0.9, 0.5, 1.0, 0.5, 1.0, 0.5, 0.9, 0.5, 0.3, 1.0, 0.2, 1.0, 0.2, 1.0, 0.3, 1.0, 0.5, 0.5, 0.6, 0.5, 0.6, 0.5, 0.5, 0.5, 1.0, 1.0, 0.9, 1.0, 0.9, 1.0, 1.0, 1.0, 0.1, 0.5, 0.2, 0.5, 0.2, 0.5, 0.1, 0.5, 0.6, 1.0, 0.5, 1.0, 0.5, 1.0, 0.6, 1.0, 0.8, 0.5, 0.9, 0.5, 0.9, 0.5, 0.8, 0.5, 0.2, 1.0, 0.1, 1.0, 0.1, 1.0, 0.2, 1.0, 0.4, 0.5, 0.5, 0.5, 0.5, 0.5, 0.4, 0.5, 0.9, 1.0, 0.8, 1.0, 0.8, 1.0, 0.9, 1.0, -7.451e-08, 0.5, 0.1, 0.5, 0.1, 0.5, -7.451e-08, 0.5, 0.5, 1.0, 0.4, 1.0, 0.4, 1.0, 0.5, 1.0, 0.7, 0.5, 0.8, 0.5, 0.8, 0.5, 0.7, 0.5, 0.1, 1.0, -7.451e-08, 1.0, -7.451e-08, 1.0, 0.1, 1.0, -7.451e-08, 0.75, -7.451e-08, 0.5, 0.1, 0.5, 0.1, 0.75, 0.1, 0.75, 0.1, 0.5, 0.2, 0.5, 0.2, 0.75, 0.2, 0.75, 0.2, 0.5, 0.3, 0.5, 0.3, 0.75, 0.3, 0.75, 0.3, 0.5, 0.4, 0.5, 0.4, 0.75, 0.4, 0.75, 0.4, 0.5, 0.5, 0.5, 0.5, 0.75, 0.5, 0.75, 0.5, 0.5, 0.6, 0.5, 0.6, 0.75, 0.6, 0.75, 0.6, 0.5, 0.7, 0.5, 0.7, 0.75, 0.7, 0.75, 0.7, 0.5, 0.8, 0.5, 0.8, 0.75, 0.8, 0.75, 0.8, 0.5, 0.9, 0.5, 0.9, 0.75, 0.9, 0.75, 0.9, 0.5, 1.0, 0.5, 1.0, 0.75, 0.9, 1.0, 0.9, 0.75, 1.0, 0.75, 1.0, 1.0, 0.8, 1.0, 0.8, 0.75, 0.9, 0.75, 0.9, 1.0, 0.7, 1.0, 0.7, 0.75, 0.8, 0.75, 0.8, 1.0, 0.6, 1.0, 0.6, 0.75, 0.7, 0.75, 0.7, 1.0, 0.5, 1.0, 0.5, 0.75, 0.6, 0.75, 0.6, 1.0, 0.4, 1.0, 0.4, 0.75, 0.5, 0.75, 0.5, 1.0, 0.3, 1.0, 0.3, 0.75, 0.4, 0.75, 0.4, 1.0, 0.2, 1.0, 0.2, 0.75, 0.3, 0.75, 0.3, 1.0, 0.1, 1.0, 0.1, 0.75, 0.2, 0.75, 0.2, 1.0, -7.451e-08, 1.0, -7.451e-08, 0.75, 0.1, 0.75, 0.1, 1.0, 1.0, 0.5, 0.9, 0.5, 0.9, 1.0, 1.0, 1.0, 0.9, 0.5, 0.8, 0.5, 0.8, 1.0, 0.9, 1.0, 0.8, 0.5, 0.7, 0.5, 0.7, 1.0, 0.8, 1.0, 0.7, 0.5, 0.6, 0.5, 0.6, 1.0, 0.7, 1.0, 0.6, 0.5, 0.5, 0.5, 0.5, 1.0, 0.6, 1.0, 0.5, 0.5, 0.4, 0.5, 0.4, 1.0, 0.5, 1.0, 0.4, 0.5, 0.3, 0.5, 0.3, 1.0, 0.4, 1.0, 0.3, 0.5, 0.2, 0.5, 0.2, 1.0, 0.3, 1.0, 0.3911, 0.4442, 0.4783, 0.3242, 0.4783, 0.1758, 0.3911, 0.05584, 0.25, 0.01, 0.1089, 0.05584, 0.02175, 0.1758, 0.02175, 0.3242, 0.1089, 0.4442, 0.25, 0.49, 0.2, 0.5, 0.1, 0.5, 0.1, 1.0, 0.2, 1.0, 0.1, 0.5, -7.451e-08, 0.5, -7.451e-08, 1.0, 0.1, 1.0, 0.75, 0.49, 0.6089, 0.4442, 0.5217, 0.3242, 0.5217, 0.1758, 0.6089, 0.05584, 0.75, 0.01, 0.8911, 0.05584, 0.9783, 0.1758, 0.9783, 0.3242, 0.8911, 0.4442, 0.375, 0.1667, 0.375, 0.25, 0.625, 0.25, 0.625, 0.1667, 0.375, 0.25, 0.375, 0.5, 0.625, 0.5, 0.625, 0.25, 0.375, 0.6667, 0.375, 0.75, 0.625, 0.75, 0.625, 0.6667, 0.375, 0.75, 0.375, 1.0, 0.625, 1.0, 0.625, 0.75, 0.125, 0.6667, 0.125, 0.75, 0.375, 0.75, 0.375, 0.6667, 0.625, 0.6667, 0.625, 0.75, 0.875, 0.75, 0.875, 0.6667, 0.625, 0.5, 0.625, 0.5833, 0.875, 0.5833, 0.875, 0.5, 0.625, 0.5833, 0.625, 0.6667, 0.875, 0.6667, 0.875, 0.5833, 0.125, 0.5, 0.125, 0.5833, 0.375, 0.5833, 0.375, 0.5, 0.125, 0.5833, 0.125, 0.6667, 0.375, 0.6667, 0.375, 0.5833, 0.375, 0.5, 0.375, 0.5833, 0.625, 0.5833, 0.625, 0.5, 0.375, 0.5833, 0.375, 0.6667, 0.625, 0.6667, 0.625, 0.5833, 0.375, 0.0, 0.375, 0.08333, 0.625, 0.08333, 0.625, 0.0, 0.375, 0.08333, 0.375, 0.1667, 0.625, 0.1667, 0.625, 0.08333, 0.375, 0.1667, 0.375, 0.25, 0.625, 0.25, 0.625, 0.1667, 0.375, 0.25, 0.375, 0.5, 0.625, 0.5, 0.625, 0.25, 0.375, 0.6667, 0.375, 0.75, 0.625, 0.75, 0.625, 0.6667, 0.375, 0.75, 0.375, 1.0, 0.625, 1.0, 0.625, 0.75, 0.125, 0.6667, 0.125, 0.75, 0.375, 0.75, 0.375, 0.6667, 0.625, 0.6667, 0.625, 0.75, 0.875, 0.75, 0.875, 0.6667, 0.625, 0.5, 0.625, 0.5833, 0.875, 0.5833, 0.875, 0.5, 0.625, 0.5833, 0.625, 0.6667, 0.875, 0.6667, 0.875, 0.5833, 0.125, 0.5, 0.125, 0.5833, 0.375, 0.5833, 0.375, 0.5, 0.125, 0.5833, 0.125, 0.6667, 0.375, 0.6667, 0.375, 0.5833, 0.375, 0.5, 0.375, 0.5833, 0.625, 0.5833, 0.625, 0.5, 0.375, 0.5833, 0.375, 0.6667, 0.625, 0.6667, 0.625, 0.5833, 0.375, 0.0, 0.375, 0.08333, 0.625, 0.08333, 0.625, 0.0, 0.375, 0.08333, 0.375, 0.1667, 0.625, 0.1667, 0.625, 0.08333, 0.375, 0.1667, 0.625, 0.1667, 0.625, 0.25, 0.375, 0.25, 0.375, 0.25, 0.625, 0.25, 0.625, 0.5, 0.375, 0.5, 0.375, 0.6667, 0.625, 0.6667, 0.625, 0.75, 0.375, 0.75, 0.375, 0.75, 0.625, 0.75, 0.625, 1.0, 0.375, 1.0, 0.125, 0.6667, 0.375, 0.6667, 0.375, 0.75, 0.125, 0.75, 0.625, 0.6667, 0.875, 0.6667, 0.875, 0.75, 0.625, 0.75, 0.625, 0.5, 0.875, 0.5, 0.875, 0.5833, 0.625, 0.5833, 0.625, 0.5833, 0.875, 0.5833, 0.875, 0.6667, 0.625, 0.6667, 0.125, 0.5, 0.375, 0.5, 0.375, 0.5833, 0.125, 0.5833, 0.125, 0.5833, 0.375, 0.5833, 0.375, 0.6667, 0.125, 0.6667, 0.375, 0.5, 0.625, 0.5, 0.625, 0.5833, 0.375, 0.5833, 0.375, 0.5833, 0.625, 0.5833, 0.625, 0.6667, 0.375, 0.6667, 0.375, 0.0, 0.625, 0.0, 0.625, 0.08333, 0.375, 0.08333, 0.375, 0.08333, 0.625, 0.08333, 0.625, 0.1667, 0.375, 0.1667, 0.375, 0.1667, 0.375, 0.25, 0.625, 0.25, 0.625, 0.1667, 0.375, 0.25, 0.375, 0.5, 0.625, 0.5, 0.625, 0.25, 0.375, 0.6667, 0.375, 0.75, 0.625, 0.75, 0.625, 0.6667, 0.375, 0.75, 0.375, 1.0, 0.625, 1.0, 0.625, 0.75, 0.125, 0.6667, 0.125, 0.75, 0.375, 0.75, 0.375, 0.6667, 0.625, 0.6667, 0.625, 0.75, 0.875, 0.75, 0.875, 0.6667, 0.625, 0.5, 0.625, 0.5833, 0.875, 0.5833, 0.875, 0.5, 0.625, 0.5833, 0.625, 0.6667, 0.875, 0.6667, 0.875, 0.5833, 0.125, 0.5, 0.125, 0.5833, 0.375, 0.5833, 0.375, 0.5, 0.125, 0.5833, 0.125, 0.6667, 0.375, 0.6667, 0.375, 0.5833, 0.375, 0.5, 0.375, 0.5833, 0.625, 0.5833, 0.625, 0.5, 0.375, 0.5833, 0.375, 0.6667, 0.625, 0.6667, 0.625, 0.5833, 0.375, 0.0, 0.375, 0.08333, 0.625, 0.08333, 0.625, 0.0, 0.375, 0.08333, 0.375, 0.1667, 0.625, 0.1667, 0.625, 0.08333, 1.0, 0.5, 0.9, 0.5, 0.9, 1.0, 1.0, 1.0, 0.9, 0.5, 0.8, 0.5, 0.8, 1.0, 0.9, 1.0, 0.8, 0.5, 0.7, 0.5, 0.7, 1.0, 0.8, 1.0, 0.7, 0.5, 0.6, 0.5, 0.6, 1.0, 0.7, 1.0, 0.6, 0.5, 0.5, 0.5, 0.5, 1.0, 0.6, 1.0, 0.5, 0.5, 0.4, 0.5, 0.4, 1.0, 0.5, 1.0, 0.4, 0.5, 0.3, 0.5, 0.3, 1.0, 0.4, 1.0, 0.3, 0.5, 0.2, 0.5, 0.2, 1.0, 0.3, 1.0, 0.7, 0.5, 0.7, 0.5, 0.6, 0.5, 0.6, 0.5, 0.2, 0.5, 0.1, 0.5, 0.1, 1.0, 0.2, 1.0, 0.1, 0.5, -7.451e-08, 0.5, -7.451e-08, 1.0, 0.1, 1.0, 0.4, 1.0, 0.4, 1.0, 0.5, 1.0, 0.5, 1.0, 0.2, 0.5, 0.2, 0.5, 0.1, 0.5, 0.1, 0.5, 0.6, 1.0, 0.6, 1.0, 0.7, 1.0, 0.7, 1.0, 0.1, 1.0, 0.1, 1.0, 0.2, 1.0, 0.2, 1.0, 0.9, 0.5, 0.9, 0.5, 0.8, 0.5, 0.8, 0.5, 0.4, 0.5, 0.4, 0.5, 0.3, 0.5, 0.3, 0.5, 0.8, 1.0, 0.8, 1.0, 0.9, 1.0, 0.9, 1.0, 0.3, 1.0, 0.3, 1.0, 0.4, 1.0, 0.4, 1.0, 0.6, 0.5, 0.6, 0.5, 0.5, 0.5, 0.5, 0.5, 0.1, 0.5, 0.1, 0.5, -7.451e-08, 0.5, -7.451e-08, 0.5, 0.5, 1.0, 0.5, 1.0, 0.6, 1.0, 0.6, 1.0, -7.451e-08, 1.0, -7.451e-08, 1.0, 0.1, 1.0, 0.1, 1.0, 0.8, 0.5, 0.8, 0.5, 0.7, 0.5, 0.7, 0.5, 0.3, 0.5, 0.3, 0.5, 0.2, 0.5, 0.2, 0.5, 1.0, 0.5, 1.0, 0.5, 0.9, 0.5, 0.9, 0.5, 0.7, 1.0, 0.7, 1.0, 0.8, 1.0, 0.8, 1.0, 0.2, 1.0, 0.2, 1.0, 0.3, 1.0, 0.3, 1.0, 0.9, 1.0, 0.9, 1.0, 1.0, 1.0, 1.0, 1.0, 0.5, 0.5, 0.5, 0.5, 0.4, 0.5, 0.4, 0.5, 0.3, 0.5, 0.4, 0.5, 0.4, 0.5, 0.3, 0.5, 0.8, 1.0, 0.7, 1.0, 0.7, 1.0, 0.8, 1.0, 0.4, 1.0, 0.3, 1.0, 0.3, 1.0, 0.4, 1.0, 0.6, 0.5, 0.7, 0.5, 0.7, 0.5, 0.6, 0.5, 0.2, 0.5, 0.3, 0.5, 0.3, 0.5, 0.2, 0.5, 0.7, 1.0, 0.6, 1.0, 0.6, 1.0, 0.7, 1.0, 0.9, 0.5, 1.0, 0.5, 1.0, 0.5, 0.9, 0.5, 0.3, 1.0, 0.2, 1.0, 0.2, 1.0, 0.3, 1.0, 0.5, 0.5, 0.6, 0.5, 0.6, 0.5, 0.5, 0.5, 1.0, 1.0, 0.9, 1.0, 0.9, 1.0, 1.0, 1.0, 0.1, 0.5, 0.2, 0.5, 0.2, 0.5, 0.1, 0.5, 0.6, 1.0, 0.5, 1.0, 0.5, 1.0, 0.6, 1.0, 0.8, 0.5, 0.9, 0.5, 0.9, 0.5, 0.8, 0.5, 0.2, 1.0, 0.1, 1.0, 0.1, 1.0, 0.2, 1.0, 0.4, 0.5, 0.5, 0.5, 0.5, 0.5, 0.4, 0.5, 0.9, 1.0, 0.8, 1.0, 0.8, 1.0, 0.9, 1.0, -7.451e-08, 0.5, 0.1, 0.5, 0.1, 0.5, -7.451e-08, 0.5, 0.5, 1.0, 0.4, 1.0, 0.4, 1.0, 0.5, 1.0, 0.7, 0.5, 0.8, 0.5, 0.8, 0.5, 0.7, 0.5, 0.1, 1.0, -7.451e-08, 1.0, -7.451e-08, 1.0, 0.1, 1.0, -7.451e-08, 0.75, -7.451e-08, 0.5, 0.1, 0.5, 0.1, 0.75, 0.1, 0.75, 0.1, 0.5, 0.2, 0.5, 0.2, 0.75, 0.2, 0.75, 0.2, 0.5, 0.3, 0.5, 0.3, 0.75, 0.3, 0.75, 0.3, 0.5, 0.4, 0.5, 0.4, 0.75, 0.4, 0.75, 0.4, 0.5, 0.5, 0.5, 0.5, 0.75, 0.5, 0.75, 0.5, 0.5, 0.6, 0.5, 0.6, 0.75, 0.6, 0.75, 0.6, 0.5, 0.7, 0.5, 0.7, 0.75, 0.7, 0.75, 0.7, 0.5, 0.8, 0.5, 0.8, 0.75, 0.8, 0.75, 0.8, 0.5, 0.9, 0.5, 0.9, 0.75, 0.9, 0.75, 0.9, 0.5, 1.0, 0.5, 1.0, 0.75, 0.9, 1.0, 0.9, 0.75, 1.0, 0.75, 1.0, 1.0, 0.8, 1.0, 0.8, 0.75, 0.9, 0.75, 0.9, 1.0, 0.7, 1.0, 0.7, 0.75, 0.8, 0.75, 0.8, 1.0, 0.6, 1.0, 0.6, 0.75, 0.7, 0.75, 0.7, 1.0, 0.5, 1.0, 0.5, 0.75, 0.6, 0.75, 0.6, 1.0, 0.4, 1.0, 0.4, 0.75, 0.5, 0.75, 0.5, 1.0, 0.3, 1.0, 0.3, 0.75, 0.4, 0.75, 0.4, 1.0, 0.2, 1.0, 0.2, 0.75, 0.3, 0.75, 0.3, 1.0, 0.1, 1.0, 0.1, 0.75, 0.2, 0.75, 0.2, 1.0, -7.451e-08, 1.0, -7.451e-08, 0.75, 0.1, 0.75, 0.1, 1.0, 1.0, 0.5, 0.9, 0.5, 0.9, 1.0, 1.0, 1.0, 0.9, 0.5, 0.8, 0.5, 0.8, 1.0, 0.9, 1.0, 0.8, 0.5, 0.7, 0.5, 0.7, 1.0, 0.8, 1.0, 0.7, 0.5, 0.6, 0.5, 0.6, 1.0, 0.7, 1.0, 0.6, 0.5, 0.5, 0.5, 0.5, 1.0, 0.6, 1.0, 0.5, 0.5, 0.4, 0.5, 0.4, 1.0, 0.5, 1.0, 0.4, 0.5, 0.3, 0.5, 0.3, 1.0, 0.4, 1.0, 0.3, 0.5, 0.2, 0.5, 0.2, 1.0, 0.3, 1.0, 0.3911, 0.4442, 0.4783, 0.3242, 0.4783, 0.1758, 0.3911, 0.05584, 0.25, 0.01, 0.1089, 0.05584, 0.02175, 0.1758, 0.02175, 0.3242, 0.1089, 0.4442, 0.25, 0.49, 0.2, 0.5, 0.1, 0.5, 0.1, 1.0, 0.2, 1.0, 0.1, 0.5, -7.451e-08, 0.5, -7.451e-08, 1.0, 0.1, 1.0, 0.75, 0.49, 0.6089, 0.4442, 0.5217, 0.3242, 0.5217, 0.1758, 0.6089, 0.05584, 0.75, 0.01, 0.8911, 0.05584, 0.9783, 0.1758, 0.9783, 0.3242, 0.8911, 0.4442, 0.375, 0.1667, 0.375, 0.25, 0.625, 0.25, 0.625, 0.1667, 0.375, 0.25, 0.375, 0.5, 0.625, 0.5, 0.625, 0.25, 0.375, 0.6667, 0.375, 0.75, 0.625, 0.75, 0.625, 0.6667, 0.375, 0.75, 0.375, 1.0, 0.625, 1.0, 0.625, 0.75, 0.125, 0.6667, 0.125, 0.75, 0.375, 0.75, 0.375, 0.6667, 0.625, 0.6667, 0.625, 0.75, 0.875, 0.75, 0.875, 0.6667, 0.625, 0.5, 0.625, 0.5833, 0.875, 0.5833, 0.875, 0.5, 0.625, 0.5833, 0.625, 0.6667, 0.875, 0.6667, 0.875, 0.5833, 0.125, 0.5, 0.125, 0.5833, 0.375, 0.5833, 0.375, 0.5, 0.125, 0.5833, 0.125, 0.6667, 0.375, 0.6667, 0.375, 0.5833, 0.375, 0.5, 0.375, 0.5833, 0.625, 0.5833, 0.625, 0.5, 0.375, 0.5833, 0.375, 0.6667, 0.625, 0.6667, 0.625, 0.5833, 0.375, 0.0, 0.375, 0.08333, 0.625, 0.08333, 0.625, 0.0, 0.375, 0.08333, 0.375, 0.1667, 0.625, 0.1667, 0.625, 0.08333, 0.375, 0.1667, 0.375, 0.25, 0.625, 0.25, 0.625, 0.1667, 0.375, 0.25, 0.375, 0.5, 0.625, 0.5, 0.625, 0.25, 0.375, 0.6667, 0.375, 0.75, 0.625, 0.75, 0.625, 0.6667, 0.375, 0.75, 0.375, 1.0, 0.625, 1.0, 0.625, 0.75, 0.125, 0.6667, 0.125, 0.75, 0.375, 0.75, 0.375, 0.6667, 0.625, 0.6667, 0.625, 0.75, 0.875, 0.75, 0.875, 0.6667, 0.625, 0.5, 0.625, 0.5833, 0.875, 0.5833, 0.875, 0.5, 0.625, 0.5833, 0.625, 0.6667, 0.875, 0.6667, 0.875, 0.5833, 0.125, 0.5, 0.125, 0.5833, 0.375, 0.5833, 0.375, 0.5, 0.125, 0.5833, 0.125, 0.6667, 0.375, 0.6667, 0.375, 0.5833, 0.375, 0.5, 0.375, 0.5833, 0.625, 0.5833, 0.625, 0.5, 0.375, 0.5833, 0.375, 0.6667, 0.625, 0.6667, 0.625, 0.5833, 0.375, 0.0, 0.375, 0.08333, 0.625, 0.08333, 0.625, 0.0, 0.375, 0.08333, 0.375, 0.1667, 0.625, 0.1667, 0.625, 0.08333, 0.375, 0.1667, 0.625, 0.1667, 0.625, 0.25, 0.375, 0.25, 0.375, 0.25, 0.625, 0.25, 0.625, 0.5, 0.375, 0.5, 0.375, 0.6667, 0.625, 0.6667, 0.625, 0.75, 0.375, 0.75, 0.375, 0.75, 0.625, 0.75, 0.625, 1.0, 0.375, 1.0, 0.125, 0.6667, 0.375, 0.6667, 0.375, 0.75, 0.125, 0.75, 0.625, 0.6667, 0.875, 0.6667, 0.875, 0.75, 0.625, 0.75, 0.625, 0.5, 0.875, 0.5, 0.875, 0.5833, 0.625, 0.5833, 0.625, 0.5833, 0.875, 0.5833, 0.875, 0.6667, 0.625, 0.6667, 0.125, 0.5, 0.375, 0.5, 0.375, 0.5833, 0.125, 0.5833, 0.125, 0.5833, 0.375, 0.5833, 0.375, 0.6667, 0.125, 0.6667, 0.375, 0.5, 0.625, 0.5, 0.625, 0.5833, 0.375, 0.5833, 0.375, 0.5833, 0.625, 0.5833, 0.625, 0.6667, 0.375, 0.6667, 0.375, 0.0, 0.625, 0.0, 0.625, 0.08333, 0.375, 0.08333, 0.375, 0.08333, 0.625, 0.08333, 0.625, 0.1667, 0.375, 0.1667, 0.375, 0.1667, 0.375, 0.25, 0.625, 0.25, 0.625, 0.1667, 0.375, 0.25, 0.375, 0.5, 0.625, 0.5, 0.625, 0.25, 0.375, 0.6667, 0.375, 0.75, 0.625, 0.75, 0.625, 0.6667, 0.375, 0.75, 0.375, 1.0, 0.625, 1.0, 0.625, 0.75, 0.125, 0.6667, 0.125, 0.75, 0.375, 0.75, 0.375, 0.6667, 0.625, 0.6667, 0.625, 0.75, 0.875, 0.75, 0.875, 0.6667, 0.625, 0.5, 0.625, 0.5833, 0.875, 0.5833, 0.875, 0.5, 0.625, 0.5833, 0.625, 0.6667, 0.875, 0.6667, 0.875, 0.5833, 0.125, 0.5, 0.125, 0.5833, 0.375, 0.5833, 0.375, 0.5, 0.125, 0.5833, 0.125, 0.6667, 0.375, 0.6667, 0.375, 0.5833, 0.375, 0.5, 0.375, 0.5833, 0.625, 0.5833, 0.625, 0.5, 0.375, 0.5833, 0.375, 0.6667, 0.625, 0.6667, 0.625, 0.5833, 0.375, 0.0, 0.375, 0.08333, 0.625, 0.08333, 0.625, 0.0, 0.375, 0.08333, 0.375, 0.1667, 0.625, 0.1667, 0.625, 0.08333])
me_cylinder_008.materials.append(mat_yellow_wheel2)
me_cylinder_008.materials.append(mat_black_wheel2)
me_cylinder_008.materials.append(mat_gray_wheel2)
me_cylinder_008.use_remesh_fix_poles = True
me_cylinder_008.use_remesh_preserve_attributes = False
me_cylinder_008.use_mirror_vertex_groups = False
me_cylinder_008.update()

# ---- objects
ob_sun = bpy.data.objects.new('Sun', light_sun_001)
ob_wheels2 = bpy.data.objects.new('Wheels2', me_cylinder_008)

# ---- transforms, parenting, visibility, modifiers, constraints
ob_sun.location = (0.03527, 4.902, 12.62)
ob_sun.rotation_euler = (1.22, -0.0, 0.0)
ob_sun.lineart.crease_threshold = 0.0
ob_wheels2.location = (0.0, 0.0, 0.0)
ob_wheels2.lineart.crease_threshold = 0.0

# ---- collection membership
col_collection.objects.link(ob_sun)
col_collection.objects.link(ob_wheels2)

# ---- scene / render settings (as saved in the file)
scene.frame_start = 1; scene.frame_end = 250; scene.frame_set(1)
scene.render.engine = 'BLENDER_EEVEE_NEXT'
scene.cycles.use_denoising = False
scene.cycles.samples = 128
scene.cycles.sampling_pattern = 'TABULATED_SOBOL'
scene.cycles.use_adaptive_sampling = False
scene.cycles.use_light_tree = False
scene.view_settings.view_transform = 'Filmic'
bpy.context.view_layer.update()

# ---- added for rendering (the .blend has no active camera): camera
cam_auto = bpy.data.cameras.new('AutoCamera')
cam_auto.lens = 50.0
cam_auto.sensor_width = 36.0
cam_auto.clip_end = 1000.0
ob_auto_camera = bpy.data.objects.new('AutoCamera', cam_auto)
scene.collection.objects.link(ob_auto_camera)
ob_auto_camera.location = (12.9837, -15.4211, 10.5621)
ob_auto_camera.rotation_euler = (1.09748, -7.21219e-08, 0.694738)
scene.camera = ob_auto_camera
bpy.context.view_layer.update()
